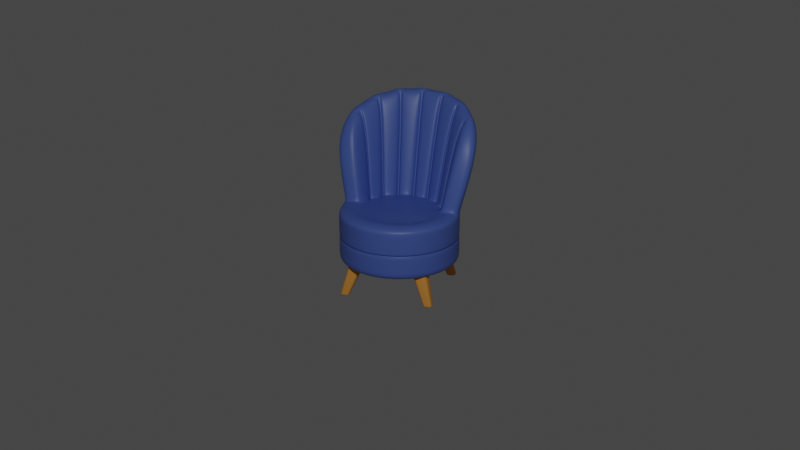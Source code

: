# Source: chair-2.blend  (saved by Blender 2.83.20; exported with 4.5.12 LTS)
import bpy
from mathutils import Matrix  # noqa: F401  (used for matrix-valued properties, if any)

bpy.ops.wm.read_factory_settings(use_empty=True)
scene = bpy.context.scene
scene.name = 'Scene'

# ---- collections
col_collection = bpy.data.collections.new('Collection'); scene.collection.children.link(col_collection)
col_chair = bpy.data.collections.new('Chair'); scene.collection.children.link(col_chair)

# ---- materials (node trees are filled in below, after node groups)
mat_material_001 = bpy.data.materials.new('Material.001')
mat_material_001.use_transparent_shadow = False
mat_material_002 = bpy.data.materials.new('Material.002')
mat_material_002.use_transparent_shadow = False

# ---- node groups
ng_auto_smooth = bpy.data.node_groups.new('Auto Smooth', 'GeometryNodeTree')
_s = ng_auto_smooth.interface.new_socket(name='Geometry', in_out='OUTPUT', socket_type='NodeSocketGeometry')
_s = ng_auto_smooth.interface.new_socket(name='Geometry', in_out='INPUT', socket_type='NodeSocketGeometry')
_s = ng_auto_smooth.interface.new_socket(name='Angle', in_out='INPUT', socket_type='NodeSocketFloat')
_s.subtype = 'ANGLE'
_s.min_value = 0.0
_s.max_value = 3.142
ng_auto_smooth.is_modifier = True
_N = ng_auto_smooth.nodes; _L = ng_auto_smooth.links
n0 = _N.new('NodeGroupOutput'); n0.name = 'Group Output'; n0.location = (480, -100)
n1 = _N.new('NodeGroupInput'); n1.name = 'Group Input'; n1.location = (-420, -300)
n2 = _N.new('NodeGroupInput'); n2.name = 'Group Input.001'; n2.location = (-60, -100)
n3 = _N.new('GeometryNodeSetShadeSmooth'); n3.name = 'Set Shade Smooth'; n3.location = (120, -100)
n3.domain = 'EDGE'
n4 = _N.new('GeometryNodeSetShadeSmooth'); n4.name = 'Set Shade Smooth.001'; n4.location = (300, -100)
n5 = _N.new('GeometryNodeInputMeshEdgeAngle'); n5.name = 'Edge Angle'; n5.location = (-420, -220)
n6 = _N.new('GeometryNodeInputEdgeSmooth'); n6.name = 'Is Edge Smooth'; n6.location = (-60, -160)
n7 = _N.new('GeometryNodeInputShadeSmooth'); n7.name = 'Is Face Smooth'; n7.location = (-240, -340)
n8 = _N.new('FunctionNodeBooleanMath'); n8.name = 'Boolean Math'; n8.location = (-60, -220)
n9 = _N.new('FunctionNodeCompare'); n9.name = 'Compare'; n9.location = (-240, -180)
n9.operation = 'LESS_EQUAL'
_L.new(n5.outputs[0], n9.inputs[0])
_L.new(n4.outputs[0], n0.inputs[0])
_L.new(n1.outputs[1], n9.inputs[1])
_L.new(n9.outputs[0], n8.inputs[0])
_L.new(n7.outputs[0], n8.inputs[1])
_L.new(n2.outputs[0], n3.inputs[0])
_L.new(n6.outputs[0], n3.inputs[1])
_L.new(n3.outputs[0], n4.inputs[0])
_L.new(n8.outputs[0], n3.inputs[2])
n0.is_active_output = True

# ---- material node trees
mat_material_001.use_nodes = True; mat_material_001.node_tree.nodes.clear()
_N = mat_material_001.node_tree.nodes; _L = mat_material_001.node_tree.links
n0 = _N.new('ShaderNodeBsdfPrincipled'); n0.name = 'Principled BSDF'; n0.location = (10, 300)
n0.distribution = 'GGX'
n0.subsurface_method = 'BURLEY'
n0.inputs[0].default_value = (0.07762, 0.1376, 0.4869, 1.0)
n0.inputs[2].default_value = 0.46
n0.inputs[3].default_value = 1.45
n0.inputs[27].default_value = (0.0, 0.0, 0.0, 1.0)
n0.inputs[28].default_value = 1.0
n1 = _N.new('ShaderNodeOutputMaterial'); n1.name = 'Material Output'; n1.location = (300, 300)
_L.new(n0.outputs[0], n1.inputs[0])
n1.is_active_output = True
mat_material_002.use_nodes = True; mat_material_002.node_tree.nodes.clear()
_N = mat_material_002.node_tree.nodes; _L = mat_material_002.node_tree.links
n0 = _N.new('ShaderNodeBsdfPrincipled'); n0.name = 'Principled BSDF'; n0.location = (10, 300)
n0.distribution = 'GGX'
n0.subsurface_method = 'BURLEY'
n0.inputs[0].default_value = (0.8, 0.339, 0.06195, 1.0)
n0.inputs[2].default_value = 1.0
n0.inputs[3].default_value = 1.45
n0.inputs[27].default_value = (0.0, 0.0, 0.0, 1.0)
n0.inputs[28].default_value = 1.0
n1 = _N.new('ShaderNodeOutputMaterial'); n1.name = 'Material Output'; n1.location = (300, 300)
_L.new(n0.outputs[0], n1.inputs[0])
n1.is_active_output = True

# ---- world
world_world = bpy.data.worlds.new('World'); scene.world = world_world
world_world.use_nodes = True; world_world.node_tree.nodes.clear()
_N = world_world.node_tree.nodes; _L = world_world.node_tree.links
n0 = _N.new('ShaderNodeOutputWorld'); n0.name = 'World Output'; n0.location = (300, 300)
n1 = _N.new('ShaderNodeBackground'); n1.name = 'Background'; n1.location = (10, 300)
n1.inputs[0].default_value = (0.05088, 0.05088, 0.05088, 1.0)
_L.new(n1.outputs[0], n0.inputs[0])
n0.is_active_output = True
world_world.color = (0.05088, 0.05088, 0.05088)
world_world.use_sun_shadow = False
world_world.sun_shadow_jitter_overblur = 0.0

# ---- cameras
cam_camera = bpy.data.cameras.new('Camera')
cam_camera.clip_end = 100.0
cam_camera.ortho_scale = 7.314

# ---- lights
light_light = bpy.data.lights.new('Light', 'POINT')
light_light.transmission_factor = 0.0
light_light.energy = 1000.0
light_light.shadow_soft_size = 0.1
light_light.shadow_maximum_resolution = 0.006
light_light.use_absolute_resolution = True

# ---- meshes
me_cylinder = bpy.data.meshes.new('Cylinder')
me_cylinder.from_pydata([(-8.574e-08, 0.5297, 0.4661), (-6.026e-08, 0.6695, 1.321), (0.2027, 0.4894, 0.4661), (0.3746, 0.3746, 0.4661), (0.4894, 0.2027, 0.4661), (0.5297, -4.728e-08, 0.4661), (0.4894, -0.2027, 0.4661), (0.3746, -0.3746, 0.4661), (0.2027, -0.4894, 0.4661), (7.598e-08, -0.5297, 0.4661), (9.576e-08, -0.6695, 1.321), (-0.2027, -0.4894, 0.4661), (-0.2562, -0.6185, 1.321), (-0.3746, -0.3746, 0.4661), (-0.4734, -0.4734, 1.294), (-0.4894, -0.2027, 0.4661), (-0.6185, -0.2562, 1.294), (-0.5297, -2.023e-08, 0.4661), (-0.6695, -1.067e-08, 1.321), (-0.4894, 0.2027, 0.4661), (-0.6185, 0.2562, 1.321), (-0.3746, 0.3746, 0.4661), (-0.4734, 0.4734, 1.321), (-0.2027, 0.4894, 0.4661), (-0.2562, 0.6185, 1.321), (-1.91e-08, -2.864e-08, 1.321), (-3.342e-08, -1.432e-08, 0.4661), (0.0, 1.0, 0.4661), (0.3827, 0.9239, 0.4661), (0.7071, 0.7071, 0.4661), (0.9239, 0.3827, 0.4661), (1.0, -4.371e-08, 0.4661), (0.9239, -0.3827, 0.4661), (0.7071, -0.7071, 0.4661), (0.3827, -0.9239, 0.4661), (1.51e-07, -1.0, 0.4661), (-0.3827, -0.9239, 0.4661), (-0.7071, -0.7071, 0.4661), (-0.9239, -0.3827, 0.4661), (-1.0, 1.192e-08, 0.4661), (-0.9239, 0.3827, 0.4661), (-0.7071, 0.7071, 0.4661), (-0.3827, 0.9239, 0.4661), (0.3827, 0.9239, 1.321), (0.0, 1.0, 1.321), (0.7071, 0.7071, 1.321), (0.9239, 0.3827, 1.321), (1.0, -4.371e-08, 1.321), (0.9239, -0.3827, 1.321), (0.7071, -0.7071, 1.321), (0.3827, -0.9239, 1.321), (1.51e-07, -1.0, 1.321), (-0.3827, -0.9239, 1.321), (-0.7071, -0.7071, 1.321), (-0.9239, -0.3827, 1.321), (-1.0, 1.192e-08, 1.321), (-0.9239, 0.3827, 1.321), (-0.7071, 0.7071, 1.321), (-0.3827, 0.9239, 1.321), (0.0, 1.0, 0.911), (0.0, 1.0, 0.8763), (0.3827, 0.9239, 0.8763), (0.3827, 0.9239, 0.911), (0.7071, 0.7071, 0.8763), (0.7071, 0.7071, 0.911), (0.9239, 0.3827, 0.8763), (0.9239, 0.3827, 0.911), (1.0, -4.371e-08, 0.8763), (1.0, -4.371e-08, 0.911), (0.9239, -0.3827, 0.8763), (0.9239, -0.3827, 0.911), (0.7071, -0.7071, 0.8763), (0.7071, -0.7071, 0.911), (0.3827, -0.9239, 0.8763), (0.3827, -0.9239, 0.911), (1.51e-07, -1.0, 0.8763), (1.51e-07, -1.0, 0.911), (-0.3827, -0.9239, 0.8763), (-0.3827, -0.9239, 0.911), (-0.7071, -0.7071, 0.8763), (-0.7071, -0.7071, 0.911), (-0.9239, -0.3827, 0.8763), (-0.9239, -0.3827, 0.911), (-1.0, 1.192e-08, 0.8763), (-1.0, 1.192e-08, 0.911), (-0.9239, 0.3827, 0.8763), (-0.9239, 0.3827, 0.911), (-0.7071, 0.7071, 0.8763), (-0.7071, 0.7071, 0.911), (-0.3827, 0.9239, 0.8763), (-0.3827, 0.9239, 0.911), (-0.3789, 0.9147, 0.8763), (-0.3789, 0.9147, 0.911), (-1.816e-09, 0.9901, 0.911), (-1.816e-09, 0.9901, 0.8763), (-0.7001, 0.7001, 0.8763), (-0.7001, 0.7001, 0.911), (-0.9147, 0.3789, 0.8763), (-0.9147, 0.3789, 0.911), (-0.9901, 1.135e-08, 0.8763), (-0.9901, 1.135e-08, 0.911), (-0.9147, -0.3789, 0.8763), (-0.9147, -0.3789, 0.911), (-0.7001, -0.7001, 0.8763), (-0.7001, -0.7001, 0.911), (-0.3789, -0.9147, 0.8763), (-0.3789, -0.9147, 0.911), (1.496e-07, -0.9901, 0.8763), (1.496e-07, -0.9901, 0.911), (0.3789, -0.9147, 0.8763), (0.3789, -0.9147, 0.911), (0.7001, -0.7001, 0.8763), (0.7001, -0.7001, 0.911), (0.9147, -0.3789, 0.8763), (0.9147, -0.3789, 0.911), (0.9901, -4.381e-08, 0.8763), (0.9901, -4.381e-08, 0.911), (0.9147, 0.3789, 0.8763), (0.9147, 0.3789, 0.911), (0.7001, 0.7001, 0.8763), (0.7001, 0.7001, 0.911), (0.3789, 0.9147, 0.8763), (0.3789, 0.9147, 0.911), (-0.3713, 0.8965, 0.8763), (-0.3713, 0.8965, 0.911), (-5.258e-09, 0.9703, 0.911), (-5.258e-09, 0.9703, 0.8763), (-0.6861, 0.6861, 0.8763), (-0.6861, 0.6861, 0.911), (-0.8965, 0.3713, 0.8763), (-0.8965, 0.3713, 0.911), (-0.9703, 9.822e-09, 0.8763), (-0.9703, 9.822e-09, 0.911), (-0.8965, -0.3713, 0.8763), (-0.8965, -0.3713, 0.911), (-0.6861, -0.6861, 0.8763), (-0.6861, -0.6861, 0.911), (-0.3713, -0.8965, 0.8763), (-0.3713, -0.8965, 0.911), (1.463e-07, -0.9703, 0.8763), (1.463e-07, -0.9703, 0.911), (0.3713, -0.8965, 0.8763), (0.3713, -0.8965, 0.911), (0.6861, -0.6861, 0.8763), (0.6861, -0.6861, 0.911), (0.8965, -0.3713, 0.8763), (0.8965, -0.3713, 0.911), (0.9703, -4.381e-08, 0.8763), (0.9703, -4.381e-08, 0.911), (0.8965, 0.3713, 0.8763), (0.8965, 0.3713, 0.911), (0.6861, 0.6861, 0.8763), (0.6861, 0.6861, 0.911), (0.3713, 0.8965, 0.8763), (0.3713, 0.8965, 0.911), (0.705, 1.198, 2.743), (0.209, 1.296, 2.408), (1.126, 0.9166, 2.901), (1.407, 0.4961, 2.951), (1.505, -3.748e-08, 2.953), (1.407, -0.4961, 2.951), (1.126, -0.9166, 2.901), (0.705, -1.198, 2.743), (0.209, -1.296, 2.408), (0.209, 0.8678, 2.408), (0.209, -0.8678, 2.408), (-3.91e-08, 0.7855, 1.366), (1.152e-07, -0.7855, 1.366), (-0.3006, -0.7257, 1.366), (-0.5554, -0.5554, 1.366), (-0.7257, -0.3006, 1.366), (-0.7855, -2.739e-09, 1.366), (-0.7257, 0.3006, 1.366), (-0.5554, 0.5554, 1.366), (-0.3006, 0.7257, 1.366), (0.209, 1.018, 2.48), (0.209, -1.018, 2.48), (0.2727, 0.6075, 1.321), (0.2375, 0.6223, 1.321), (0.2474, 0.5973, 1.321), (0.4855, 0.4554, 1.321), (0.4556, 0.4853, 1.321), (0.4571, 0.4571, 1.321), (0.623, 0.2339, 1.321), (0.606, 0.275, 1.321), (0.5973, 0.2474, 1.321), (0.665, -0.02274, 1.321), (0.665, 0.02274, 1.321), (0.6465, -4.562e-08, 1.321), (0.606, -0.275, 1.321), (0.623, -0.2339, 1.321), (0.5973, -0.2474, 1.321), (0.4556, -0.4853, 1.321), (0.4855, -0.4554, 1.321), (0.4571, -0.4571, 1.321), (0.2375, -0.6223, 1.321), (0.2727, -0.6075, 1.321), (0.2474, -0.5973, 1.321), (0.5582, 0.7904, 2.66), (0.5199, 0.806, 2.635), (0.8348, 0.5954, 2.822), (0.8037, 0.6263, 2.805), (1.015, 0.3099, 2.914), (0.9978, 0.3514, 2.905), (1.072, -0.02286, 2.947), (1.072, 0.02286, 2.947), (0.9978, -0.3514, 2.905), (1.015, -0.3099, 2.914), (0.8037, -0.6263, 2.805), (0.8348, -0.5954, 2.822), (0.5199, -0.806, 2.635), (0.5582, -0.7904, 2.66), (0.5773, 0.945, 2.74), (0.6165, 0.9288, 2.764), (0.6074, 0.9619, 2.754), (0.9094, 0.7331, 2.909), (0.9416, 0.7011, 2.923), (0.9451, 0.7361, 2.917), (1.137, 0.4094, 2.994), (1.154, 0.367, 3.0), (1.169, 0.3979, 2.995), (1.223, 0.02285, 3.022), (1.223, -0.02285, 3.022), (1.247, -3.944e-08, 3.019), (1.154, -0.367, 3.0), (1.137, -0.4094, 2.994), (1.169, -0.3979, 2.995), (0.9416, -0.7011, 2.923), (0.9094, -0.7331, 2.909), (0.9451, -0.7361, 2.917), (0.6165, -0.9288, 2.764), (0.5773, -0.945, 2.74), (0.6074, -0.9619, 2.754), (0.3363, 0.6075, 1.262), (0.3011, 0.6223, 1.262), (0.5491, 0.4554, 1.262), (0.5192, 0.4853, 1.262), (0.6866, 0.2339, 1.262), (0.6696, 0.275, 1.262), (0.7286, -0.02274, 1.262), (0.7286, 0.02274, 1.262), (0.6696, -0.275, 1.262), (0.6866, -0.2339, 1.262), (0.5192, -0.4853, 1.262), (0.5491, -0.4554, 1.262), (0.3011, -0.6223, 1.262), (0.3363, -0.6075, 1.262), (0.8673, -0.6263, 2.746), (0.8984, -0.5954, 2.763), (0.5835, -0.806, 2.575), (0.6218, -0.7904, 2.601), (0.6218, 0.7904, 2.601), (0.5835, 0.806, 2.575), (0.8984, 0.5954, 2.763), (0.8673, 0.6263, 2.746), (1.079, 0.3099, 2.855), (1.061, 0.3514, 2.846), (1.136, -0.02286, 2.888), (1.136, 0.02286, 2.888), (1.061, -0.3514, 2.846), (1.079, -0.3099, 2.855), (1.01, -4.359e-08, 1.354), (0.9336, 0.385, 1.354), (0.004211, -0.6735, 1.343), (0.3892, -0.9294, 1.35), (0.7155, -0.7113, 1.353), (0.00421, 0.6735, 1.343), (0.004211, -1.006, 1.343), (0.004211, 1.006, 1.343), (0.3892, 0.9294, 1.35), (0.9336, -0.385, 1.354), (0.7155, 0.7113, 1.353), (0.004211, -0.7902, 1.388), (0.00421, 0.7902, 1.388), (0.4925, -0.4582, 1.351), (0.4626, -0.4881, 1.351), (0.2432, -0.626, 1.348), (0.2785, -0.6112, 1.348), (0.2785, 0.6112, 1.348), (0.2432, 0.626, 1.348), (0.4925, 0.4582, 1.351), (0.4626, 0.4881, 1.351), (0.6309, 0.2355, 1.353), (0.6139, 0.2766, 1.353), (0.6732, -0.02275, 1.354), (0.6732, 0.02275, 1.354), (0.6139, -0.2766, 1.353), (0.6309, -0.2355, 1.353), (0.5561, -0.4582, 1.292), (0.5263, -0.4881, 1.292), (0.3068, -0.626, 1.288), (0.3421, -0.6112, 1.289), (0.3421, 0.6112, 1.289), (0.3068, 0.626, 1.288), (0.5561, 0.4582, 1.292), (0.5263, 0.4881, 1.292), (0.6945, 0.2355, 1.294), (0.6775, 0.2766, 1.294), (0.7368, -0.02275, 1.294), (0.7368, 0.02275, 1.294), (0.6775, -0.2766, 1.294), (0.6945, -0.2355, 1.294), (0.0, 1.0, 0.6241), (0.3827, 0.9239, 0.6241), (-0.3827, 0.9239, 0.6241), (0.7071, 0.7071, 0.6241), (0.9239, 0.3827, 0.6241), (1.0, -4.371e-08, 0.6241), (0.9239, -0.3827, 0.6241), (0.7071, -0.7071, 0.6241), (0.3827, -0.9239, 0.6241), (1.51e-07, -1.0, 0.6241), (-0.3827, -0.9239, 0.6241), (-0.7071, -0.7071, 0.6241), (-0.9239, -0.3827, 0.6241), (-1.0, 1.192e-08, 0.6241), (-0.9239, 0.3827, 0.6241), (-0.7071, 0.7071, 0.6241), (-0.3827, 0.9239, 1.231), (0.0, 1.0, 1.231), (0.3827, 0.9239, 1.231), (0.7071, 0.7071, 1.231), (0.9239, 0.3827, 1.231), (1.0, -4.371e-08, 1.231), (0.9239, -0.3827, 1.231), (0.7071, -0.7071, 1.231), (0.3827, -0.9239, 1.231), (1.51e-07, -1.0, 1.231), (-0.3827, -0.9239, 1.231), (-0.7071, -0.7071, 1.231), (-0.9239, -0.3827, 1.231), (-1.0, 1.192e-08, 1.231), (-0.9239, 0.3827, 1.231), (-0.7071, 0.7071, 1.231)], [], [(304, 89, 60, 302), (305, 63, 65, 306), (306, 65, 67, 307), (307, 67, 69, 308), (308, 69, 71, 309), (309, 71, 73, 310), (310, 73, 75, 311), (311, 75, 77, 312), (312, 77, 79, 313), (313, 79, 81, 314), (314, 81, 83, 315), (315, 83, 85, 316), (316, 85, 87, 317), (317, 87, 89, 304), (0, 2, 26), (302, 60, 61, 303), (278, 281, 201, 198), (1, 24, 25), (24, 22, 25), (22, 20, 25), (20, 18, 25), (18, 16, 25), (16, 14, 25), (14, 12, 25), (12, 10, 25), (276, 263, 165, 210), (275, 277, 211, 208), (286, 274, 209, 206), (284, 287, 207, 204), (282, 285, 205, 202), (280, 283, 203, 200), (179, 178, 1, 25), (2, 3, 26), (3, 4, 26), (4, 5, 26), (5, 6, 26), (6, 7, 26), (7, 8, 26), (8, 9, 26), (9, 11, 26), (11, 13, 26), (13, 15, 26), (15, 17, 26), (17, 19, 26), (19, 21, 26), (21, 23, 26), (23, 0, 26), (2, 0, 27, 28), (3, 2, 28, 29), (4, 3, 29, 30), (5, 4, 30, 31), (6, 5, 31, 32), (7, 6, 32, 33), (8, 7, 33, 34), (9, 8, 34, 35), (11, 9, 35, 36), (13, 11, 36, 37), (15, 13, 37, 38), (17, 15, 38, 39), (19, 17, 39, 40), (21, 19, 40, 41), (23, 21, 41, 42), (0, 23, 42, 27), (273, 266, 164, 175), (266, 279, 199, 164), (267, 264, 162, 163), (185, 184, 180, 182, 25), (261, 262, 158, 159), (164, 199, 212, 175), (10, 195, 197, 25), (264, 265, 161, 162), (167, 168, 52, 51), (168, 169, 53, 52), (169, 170, 54, 53), (170, 171, 55, 54), (171, 172, 56, 55), (172, 173, 57, 56), (173, 174, 58, 57), (174, 166, 44, 58), (303, 61, 63, 305), (333, 57, 58, 318), (332, 56, 57, 333), (331, 55, 56, 332), (330, 54, 55, 331), (329, 53, 54, 330), (328, 52, 53, 329), (327, 51, 52, 328), (326, 50, 51, 327), (325, 49, 50, 326), (324, 48, 49, 325), (323, 47, 48, 324), (322, 46, 47, 323), (321, 45, 46, 322), (320, 43, 45, 321), (319, 44, 43, 320), (68, 70, 114, 116), (86, 88, 96, 98), (79, 77, 105, 103), (61, 60, 94, 121), (78, 80, 104, 106), (71, 69, 113, 111), (89, 87, 95, 91), (59, 62, 122, 93), (70, 72, 112, 114), (88, 90, 92, 96), (63, 61, 121, 119), (81, 79, 103, 101), (62, 64, 120, 122), (80, 82, 102, 104), (73, 71, 111, 109), (60, 89, 91, 94), (318, 58, 44, 319), (116, 114, 146, 148), (98, 96, 128, 130), (103, 105, 137, 135), (121, 94, 126, 153), (106, 104, 136, 138), (111, 113, 145, 143), (91, 95, 127, 123), (93, 122, 154, 125), (114, 112, 144, 146), (96, 92, 124, 128), (119, 121, 153, 151), (101, 103, 135, 133), (122, 120, 152, 154), (104, 102, 134, 136), (109, 111, 143, 141), (94, 91, 123, 126), (87, 85, 97, 95), (69, 67, 115, 113), (76, 78, 106, 108), (77, 75, 107, 105), (84, 86, 98, 100), (66, 68, 116, 118), (85, 83, 99, 97), (67, 65, 117, 115), (74, 76, 108, 110), (75, 73, 109, 107), (82, 84, 100, 102), (64, 66, 118, 120), (90, 59, 93, 92), (83, 81, 101, 99), (65, 63, 119, 117), (72, 74, 110, 112), (124, 125, 126, 123), (128, 124, 123, 127), (130, 128, 127, 129), (132, 130, 129, 131), (134, 132, 131, 133), (136, 134, 133, 135), (138, 136, 135, 137), (140, 138, 137, 139), (142, 140, 139, 141), (144, 142, 141, 143), (146, 144, 143, 145), (148, 146, 145, 147), (150, 148, 147, 149), (152, 150, 149, 151), (154, 152, 151, 153), (125, 154, 153, 126), (95, 97, 129, 127), (113, 115, 147, 145), (108, 106, 138, 140), (105, 107, 139, 137), (100, 98, 130, 132), (118, 116, 148, 150), (97, 99, 131, 129), (115, 117, 149, 147), (110, 108, 140, 142), (107, 109, 141, 139), (102, 100, 132, 134), (120, 118, 150, 152), (92, 93, 125, 124), (99, 101, 133, 131), (117, 119, 151, 149), (112, 110, 142, 144), (217, 216, 218, 220, 158, 157), (175, 212, 214, 155, 156), (220, 219, 221, 223, 159, 158), (223, 222, 224, 226, 160, 159), (226, 225, 227, 229, 161, 160), (229, 228, 230, 232, 162, 161), (232, 231, 176, 163, 162), (269, 268, 156, 155), (272, 267, 163, 176), (270, 261, 159, 160), (188, 187, 183, 185, 25), (191, 190, 186, 188, 25), (271, 269, 155, 157), (265, 270, 160, 161), (194, 193, 189, 191, 25), (197, 196, 192, 194, 25), (262, 271, 157, 158), (263, 272, 176, 165), (214, 213, 215, 217, 157, 155), (210, 165, 176, 231), (208, 211, 230, 228), (206, 209, 227, 225), (204, 207, 224, 222), (202, 205, 221, 219), (200, 203, 218, 216), (198, 201, 215, 213), (24, 1, 166, 174), (22, 24, 174, 173), (20, 22, 173, 172), (18, 20, 172, 171), (16, 18, 171, 170), (14, 16, 170, 169), (12, 14, 169, 168), (10, 12, 168, 167), (268, 273, 175, 156), (177, 178, 179), (180, 181, 182), (183, 184, 185), (186, 187, 188), (189, 190, 191), (192, 193, 194), (195, 196, 197), (212, 213, 214), (215, 216, 217), (218, 219, 220), (221, 222, 223), (224, 225, 226), (227, 228, 229), (230, 231, 232), (221, 205, 258), (274, 193, 244, 288), (193, 192, 243, 244), (283, 184, 238, 297), (204, 222, 257), (178, 177, 233, 234), (218, 203, 256), (282, 202, 255, 296), (202, 219, 255), (190, 189, 241, 242), (281, 181, 236, 295), (215, 201, 254), (182, 181, 177, 179, 25), (288, 244, 243, 289), (290, 249, 250, 291), (292, 251, 252, 293), (294, 253, 254, 295), (296, 255, 256, 297), (298, 257, 258, 299), (300, 259, 260, 301), (251, 213, 212, 252), (253, 216, 215, 254), (255, 219, 218, 256), (257, 222, 221, 258), (259, 225, 224, 260), (247, 228, 227, 248), (249, 231, 230, 250), (284, 204, 257, 298), (275, 208, 247, 289), (206, 225, 259), (181, 180, 235, 236), (276, 210, 249, 290), (224, 207, 260), (285, 187, 240, 299), (196, 195, 245, 246), (208, 228, 247), (286, 206, 259, 300), (277, 196, 246, 291), (227, 209, 248), (184, 183, 237, 238), (278, 198, 251, 292), (210, 231, 249), (287, 190, 242, 301), (230, 211, 250), (198, 213, 251), (279, 178, 234, 293), (187, 186, 239, 240), (212, 199, 252), (280, 200, 253, 294), (200, 216, 253), (180, 280, 294, 235), (199, 279, 293, 252), (207, 287, 301, 260), (177, 278, 292, 233), (211, 277, 291, 250), (189, 286, 300, 241), (205, 285, 299, 258), (195, 276, 290, 245), (192, 275, 289, 243), (186, 284, 298, 239), (241, 300, 301, 242), (239, 298, 299, 240), (237, 296, 297, 238), (235, 294, 295, 236), (233, 292, 293, 234), (245, 290, 291, 246), (248, 288, 289, 247), (201, 281, 295, 254), (183, 282, 296, 237), (203, 283, 297, 256), (209, 274, 288, 248), (44, 166, 273, 268), (10, 167, 272, 263), (46, 45, 271, 262), (49, 48, 270, 265), (45, 43, 269, 271), (48, 47, 261, 270), (167, 51, 267, 272), (43, 44, 268, 269), (50, 49, 265, 264), (47, 46, 262, 261), (51, 50, 264, 267), (1, 178, 279, 266), (166, 1, 266, 273), (180, 184, 283, 280), (183, 187, 285, 282), (186, 190, 287, 284), (189, 193, 274, 286), (192, 196, 277, 275), (195, 10, 263, 276), (177, 181, 281, 278), (28, 303, 305, 29), (27, 302, 303, 28), (41, 317, 304, 42), (40, 316, 317, 41), (39, 315, 316, 40), (38, 314, 315, 39), (37, 313, 314, 38), (36, 312, 313, 37), (35, 311, 312, 36), (34, 310, 311, 35), (33, 309, 310, 34), (32, 308, 309, 33), (31, 307, 308, 32), (30, 306, 307, 31), (29, 305, 306, 30), (42, 304, 302, 27), (90, 318, 319, 59), (59, 319, 320, 62), (62, 320, 321, 64), (64, 321, 322, 66), (66, 322, 323, 68), (68, 323, 324, 70), (70, 324, 325, 72), (72, 325, 326, 74), (74, 326, 327, 76), (76, 327, 328, 78), (78, 328, 329, 80), (80, 329, 330, 82), (82, 330, 331, 84), (84, 331, 332, 86), (86, 332, 333, 88), (88, 333, 318, 90)])
me_cylinder.polygons.foreach_set('use_smooth', [True] * 348)
_uv = me_cylinder.uv_layers.new(name='UVMap')
_uv.uv.foreach_set('vector', [0.0625, 0.5907, 0.0625, 0.7354, 0.0, 0.7354, 0.0, 0.5907, 0.875, 0.5907, 0.875, 0.7354, 0.8125, 0.7354, 0.8125, 0.5907, 0.8125, 0.5907, 0.8125, 0.7354, 0.75, 0.7354, 0.75, 0.5907, 0.75, 0.5907, 0.75, 0.7354, 0.6875, 0.7354, 0.6875, 0.5907, 0.6875, 0.5907, 0.6875, 0.7354, 0.625, 0.7354, 0.625, 0.5907, 0.625, 0.5907, 0.625, 0.7354, 0.5625, 0.7354, 0.5625, 0.5907, 0.5625, 0.5907, 0.5625, 0.7354, 0.5, 0.7354, 0.5, 0.5907, 0.5, 0.5907, 0.5, 0.7354, 0.4375, 0.7354, 0.4375, 0.5907, 0.4375, 0.5907, 0.4375, 0.7354, 0.375, 0.7354, 0.375, 0.5907, 0.375, 0.5907, 0.375, 0.7354, 0.3125, 0.7354, 0.3125, 0.5907, 0.3125, 0.5907, 0.3125, 0.7354, 0.25, 0.7354, 0.25, 0.5907, 0.25, 0.5907, 0.25, 0.7354, 0.1875, 0.7354, 0.1875, 0.5907, 0.1875, 0.5907, 0.1875, 0.7354, 0.125, 0.7354, 0.125, 0.5907, 0.125, 0.5907, 0.125, 0.7354, 0.0625, 0.7354, 0.0625, 0.5907, 0.75, 0.3771, 0.7987, 0.3675, 0.75, 0.25, 1.0, 0.5907, 1.0, 0.7354, 0.9375, 0.7354, 0.9375, 0.5907, 0.3154, 0.3958, 0.3594, 0.3665, 0.3601, 0.366, 0.3147, 0.3963, 0.25, 0.4107, 0.1885, 0.3984, 0.25, 0.25, 0.1885, 0.3984, 0.1364, 0.3636, 0.25, 0.25, 0.1364, 0.3636, 0.1016, 0.3115, 0.25, 0.25, 0.1016, 0.3115, 0.08932, 0.25, 0.25, 0.25, 0.08932, 0.25, 0.1016, 0.1885, 0.25, 0.25, 0.1016, 0.1885, 0.1364, 0.1364, 0.25, 0.25, 0.1364, 0.1364, 0.1885, 0.1016, 0.25, 0.25, 0.1885, 0.1016, 0.25, 0.08932, 0.25, 0.25, 0.307, 0.1007, 0.25, 0.08932, 0.25, 0.08932, 0.3076, 0.1008, 0.3594, 0.1335, 0.3154, 0.1042, 0.3147, 0.1037, 0.3601, 0.134, 0.3954, 0.184, 0.3665, 0.1407, 0.3659, 0.1398, 0.3961, 0.1849, 0.4096, 0.2446, 0.3995, 0.1938, 0.3993, 0.1926, 0.4098, 0.2458, 0.3995, 0.3062, 0.4096, 0.2554, 0.4098, 0.2542, 0.3993, 0.3074, 0.3665, 0.3593, 0.3954, 0.316, 0.3961, 0.3151, 0.3659, 0.3602, 0.3094, 0.3933, 0.307, 0.3993, 0.25, 0.4107, 0.25, 0.25, 0.7987, 0.3675, 0.8399, 0.3399, 0.75, 0.25, 0.8399, 0.3399, 0.8675, 0.2987, 0.75, 0.25, 0.8675, 0.2987, 0.8771, 0.25, 0.75, 0.25, 0.8771, 0.25, 0.8675, 0.2013, 0.75, 0.25, 0.8675, 0.2013, 0.8399, 0.1601, 0.75, 0.25, 0.8399, 0.1601, 0.7987, 0.1325, 0.75, 0.25, 0.7987, 0.1325, 0.75, 0.1229, 0.75, 0.25, 0.75, 0.1229, 0.7013, 0.1325, 0.75, 0.25, 0.7013, 0.1325, 0.6601, 0.1601, 0.75, 0.25, 0.6601, 0.1601, 0.6325, 0.2013, 0.75, 0.25, 0.6325, 0.2013, 0.6229, 0.25, 0.75, 0.25, 0.6229, 0.25, 0.6325, 0.2987, 0.75, 0.25, 0.6325, 0.2987, 0.6601, 0.3399, 0.75, 0.25, 0.6601, 0.3399, 0.7013, 0.3675, 0.75, 0.25, 0.7013, 0.3675, 0.75, 0.3771, 0.75, 0.25, 0.7987, 0.3675, 0.75, 0.3771, 0.75, 0.49, 0.8418, 0.4717, 0.8399, 0.3399, 0.7987, 0.3675, 0.8418, 0.4717, 0.9197, 0.4197, 0.8675, 0.2987, 0.8399, 0.3399, 0.9197, 0.4197, 0.9717, 0.3418, 0.8771, 0.25, 0.8675, 0.2987, 0.9717, 0.3418, 0.99, 0.25, 0.8675, 0.2013, 0.8771, 0.25, 0.99, 0.25, 0.9717, 0.1582, 0.8399, 0.1601, 0.8675, 0.2013, 0.9717, 0.1582, 0.9197, 0.08029, 0.7987, 0.1325, 0.8399, 0.1601, 0.9197, 0.08029, 0.8418, 0.02827, 0.75, 0.1229, 0.7987, 0.1325, 0.8418, 0.02827, 0.75, 0.01, 0.7013, 0.1325, 0.75, 0.1229, 0.75, 0.01, 0.6582, 0.02827, 0.6601, 0.1601, 0.7013, 0.1325, 0.6582, 0.02827, 0.5803, 0.08029, 0.6325, 0.2013, 0.6601, 0.1601, 0.5803, 0.08029, 0.5283, 0.1582, 0.6229, 0.25, 0.6325, 0.2013, 0.5283, 0.1582, 0.51, 0.25, 0.6325, 0.2987, 0.6229, 0.25, 0.51, 0.25, 0.5283, 0.3418, 0.6601, 0.3399, 0.6325, 0.2987, 0.5283, 0.3418, 0.5803, 0.4197, 0.7013, 0.3675, 0.6601, 0.3399, 0.5803, 0.4197, 0.6582, 0.4717, 0.75, 0.3771, 0.7013, 0.3675, 0.6582, 0.4717, 0.75, 0.49, 0.25, 0.4385, 0.25, 0.4107, 0.25, 0.4107, 0.25, 0.4385, 0.25, 0.4107, 0.307, 0.3993, 0.3076, 0.3992, 0.25, 0.4107, 0.5, 1.0, 0.5625, 1.0, 0.5625, 1.0, 0.5, 1.0, 0.3933, 0.3094, 0.3954, 0.316, 0.3665, 0.3593, 0.3597, 0.3597, 0.25, 0.25, 0.75, 1.0, 0.8125, 1.0, 0.8125, 1.0, 0.75, 1.0, 0.25, 0.4107, 0.3076, 0.3992, 0.3182, 0.425, 0.25, 0.4385, 0.25, 0.08932, 0.307, 0.1007, 0.3094, 0.1067, 0.25, 0.25, 0.5625, 1.0, 0.625, 1.0, 0.625, 1.0, 0.5625, 1.0, 0.25, 0.06148, 0.1779, 0.07583, 0.1582, 0.02827, 0.25, 0.01, 0.1779, 0.07583, 0.1167, 0.1167, 0.08029, 0.08029, 0.1582, 0.02827, 0.1167, 0.1167, 0.07583, 0.1779, 0.02827, 0.1582, 0.08029, 0.08029, 0.07583, 0.1779, 0.06148, 0.25, 0.01, 0.25, 0.02827, 0.1582, 0.06148, 0.25, 0.07583, 0.3221, 0.02827, 0.3418, 0.01, 0.25, 0.07583, 0.3221, 0.1167, 0.3833, 0.08029, 0.4197, 0.02827, 0.3418, 0.1167, 0.3833, 0.1779, 0.4242, 0.1582, 0.4717, 0.08029, 0.4197, 0.1779, 0.4242, 0.25, 0.4385, 0.25, 0.49, 0.1582, 0.4717, 0.9375, 0.5907, 0.9375, 0.7354, 0.875, 0.7354, 0.875, 0.5907, 0.125, 0.9484, 0.125, 1.0, 0.0625, 1.0, 0.0625, 0.9484, 0.1875, 0.9484, 0.1875, 1.0, 0.125, 1.0, 0.125, 0.9484, 0.25, 0.9484, 0.25, 1.0, 0.1875, 1.0, 0.1875, 0.9484, 0.3125, 0.9484, 0.3125, 1.0, 0.25, 1.0, 0.25, 0.9484, 0.375, 0.9484, 0.375, 1.0, 0.3125, 1.0, 0.3125, 0.9484, 0.4375, 0.9484, 0.4375, 1.0, 0.375, 1.0, 0.375, 0.9484, 0.5, 0.9484, 0.5, 1.0, 0.4375, 1.0, 0.4375, 0.9484, 0.5625, 0.9484, 0.5625, 1.0, 0.5, 1.0, 0.5, 0.9484, 0.625, 0.9484, 0.625, 1.0, 0.5625, 1.0, 0.5625, 0.9484, 0.6875, 0.9484, 0.6875, 1.0, 0.625, 1.0, 0.625, 0.9484, 0.75, 0.9484, 0.75, 1.0, 0.6875, 1.0, 0.6875, 0.9484, 0.8125, 0.9484, 0.8125, 1.0, 0.75, 1.0, 0.75, 0.9484, 0.875, 0.9484, 0.875, 1.0, 0.8125, 1.0, 0.8125, 0.9484, 0.9375, 0.9484, 0.9375, 1.0, 0.875, 1.0, 0.875, 0.9484, 1.0, 0.9484, 1.0, 1.0, 0.9375, 1.0, 0.9375, 0.9484, 0.75, 0.7646, 0.6875, 0.7646, 0.6875, 0.7646, 0.75, 0.7646, 0.1875, 0.7646, 0.125, 0.7646, 0.125, 0.7646, 0.1875, 0.7646, 0.375, 0.7354, 0.4375, 0.7354, 0.4375, 0.7354, 0.375, 0.7354, 0.9375, 0.7354, 1.0, 0.7354, 1.0, 0.7354, 0.9375, 0.7354, 0.4375, 0.7646, 0.375, 0.7646, 0.375, 0.7646, 0.4375, 0.7646, 0.625, 0.7354, 0.6875, 0.7354, 0.6875, 0.7354, 0.625, 0.7354, 0.0625, 0.7354, 0.125, 0.7354, 0.125, 0.7354, 0.0625, 0.7354, 1.0, 0.7646, 0.9375, 0.7646, 0.9375, 0.7646, 1.0, 0.7646, 0.6875, 0.7646, 0.625, 0.7646, 0.625, 0.7646, 0.6875, 0.7646, 0.125, 0.7646, 0.0625, 0.7646, 0.0625, 0.7646, 0.125, 0.7646, 0.875, 0.7354, 0.9375, 0.7354, 0.9375, 0.7354, 0.875, 0.7354, 0.3125, 0.7354, 0.375, 0.7354, 0.375, 0.7354, 0.3125, 0.7354, 0.9375, 0.7646, 0.875, 0.7646, 0.875, 0.7646, 0.9375, 0.7646, 0.375, 0.7646, 0.3125, 0.7646, 0.3125, 0.7646, 0.375, 0.7646, 0.5625, 0.7354, 0.625, 0.7354, 0.625, 0.7354, 0.5625, 0.7354, 0.0, 0.7354, 0.0625, 0.7354, 0.0625, 0.7354, 0.0, 0.7354, 0.0625, 0.9484, 0.0625, 1.0, 0.0, 1.0, 0.0, 0.9484, 0.75, 0.7646, 0.6875, 0.7646, 0.6875, 0.7646, 0.75, 0.7646, 0.1875, 0.7646, 0.125, 0.7646, 0.125, 0.7646, 0.1875, 0.7646, 0.375, 0.7354, 0.4375, 0.7354, 0.4375, 0.7354, 0.375, 0.7354, 0.9375, 0.7354, 1.0, 0.7354, 1.0, 0.7354, 0.9375, 0.7354, 0.4375, 0.7646, 0.375, 0.7646, 0.375, 0.7646, 0.4375, 0.7646, 0.625, 0.7354, 0.6875, 0.7354, 0.6875, 0.7354, 0.625, 0.7354, 0.0625, 0.7354, 0.125, 0.7354, 0.125, 0.7354, 0.0625, 0.7354, 1.0, 0.7646, 0.9375, 0.7646, 0.9375, 0.7646, 1.0, 0.7646, 0.6875, 0.7646, 0.625, 0.7646, 0.625, 0.7646, 0.6875, 0.7646, 0.125, 0.7646, 0.0625, 0.7646, 0.0625, 0.7646, 0.125, 0.7646, 0.875, 0.7354, 0.9375, 0.7354, 0.9375, 0.7354, 0.875, 0.7354, 0.3125, 0.7354, 0.375, 0.7354, 0.375, 0.7354, 0.3125, 0.7354, 0.9375, 0.7646, 0.875, 0.7646, 0.875, 0.7646, 0.9375, 0.7646, 0.375, 0.7646, 0.3125, 0.7646, 0.3125, 0.7646, 0.375, 0.7646, 0.5625, 0.7354, 0.625, 0.7354, 0.625, 0.7354, 0.5625, 0.7354, 0.0, 0.7354, 0.0625, 0.7354, 0.0625, 0.7354, 0.0, 0.7354, 0.125, 0.7354, 0.1875, 0.7354, 0.1875, 0.7354, 0.125, 0.7354, 0.6875, 0.7354, 0.75, 0.7354, 0.75, 0.7354, 0.6875, 0.7354, 0.5, 0.7646, 0.4375, 0.7646, 0.4375, 0.7646, 0.5, 0.7646, 0.4375, 0.7354, 0.5, 0.7354, 0.5, 0.7354, 0.4375, 0.7354, 0.25, 0.7646, 0.1875, 0.7646, 0.1875, 0.7646, 0.25, 0.7646, 0.8125, 0.7646, 0.75, 0.7646, 0.75, 0.7646, 0.8125, 0.7646, 0.1875, 0.7354, 0.25, 0.7354, 0.25, 0.7354, 0.1875, 0.7354, 0.75, 0.7354, 0.8125, 0.7354, 0.8125, 0.7354, 0.75, 0.7354, 0.5625, 0.7646, 0.5, 0.7646, 0.5, 0.7646, 0.5625, 0.7646, 0.5, 0.7354, 0.5625, 0.7354, 0.5625, 0.7354, 0.5, 0.7354, 0.3125, 0.7646, 0.25, 0.7646, 0.25, 0.7646, 0.3125, 0.7646, 0.875, 0.7646, 0.8125, 0.7646, 0.8125, 0.7646, 0.875, 0.7646, 0.0625, 0.7646, 0.0, 0.7646, 0.0, 0.7646, 0.0625, 0.7646, 0.25, 0.7354, 0.3125, 0.7354, 0.3125, 0.7354, 0.25, 0.7354, 0.8125, 0.7354, 0.875, 0.7354, 0.875, 0.7354, 0.8125, 0.7354, 0.625, 0.7646, 0.5625, 0.7646, 0.5625, 0.7646, 0.625, 0.7646, 0.0625, 0.7646, 0.0, 0.7646, 0.0, 0.7354, 0.0625, 0.7354, 0.125, 0.7646, 0.0625, 0.7646, 0.0625, 0.7354, 0.125, 0.7354, 0.1875, 0.7646, 0.125, 0.7646, 0.125, 0.7354, 0.1875, 0.7354, 0.25, 0.7646, 0.1875, 0.7646, 0.1875, 0.7354, 0.25, 0.7354, 0.3125, 0.7646, 0.25, 0.7646, 0.25, 0.7354, 0.3125, 0.7354, 0.375, 0.7646, 0.3125, 0.7646, 0.3125, 0.7354, 0.375, 0.7354, 0.4375, 0.7646, 0.375, 0.7646, 0.375, 0.7354, 0.4375, 0.7354, 0.5, 0.7646, 0.4375, 0.7646, 0.4375, 0.7354, 0.5, 0.7354, 0.5625, 0.7646, 0.5, 0.7646, 0.5, 0.7354, 0.5625, 0.7354, 0.625, 0.7646, 0.5625, 0.7646, 0.5625, 0.7354, 0.625, 0.7354, 0.6875, 0.7646, 0.625, 0.7646, 0.625, 0.7354, 0.6875, 0.7354, 0.75, 0.7646, 0.6875, 0.7646, 0.6875, 0.7354, 0.75, 0.7354, 0.8125, 0.7646, 0.75, 0.7646, 0.75, 0.7354, 0.8125, 0.7354, 0.875, 0.7646, 0.8125, 0.7646, 0.8125, 0.7354, 0.875, 0.7354, 0.9375, 0.7646, 0.875, 0.7646, 0.875, 0.7354, 0.9375, 0.7354, 1.0, 0.7646, 0.9375, 0.7646, 0.9375, 0.7354, 1.0, 0.7354, 0.125, 0.7354, 0.1875, 0.7354, 0.1875, 0.7354, 0.125, 0.7354, 0.6875, 0.7354, 0.75, 0.7354, 0.75, 0.7354, 0.6875, 0.7354, 0.5, 0.7646, 0.4375, 0.7646, 0.4375, 0.7646, 0.5, 0.7646, 0.4375, 0.7354, 0.5, 0.7354, 0.5, 0.7354, 0.4375, 0.7354, 0.25, 0.7646, 0.1875, 0.7646, 0.1875, 0.7646, 0.25, 0.7646, 0.8125, 0.7646, 0.75, 0.7646, 0.75, 0.7646, 0.8125, 0.7646, 0.1875, 0.7354, 0.25, 0.7354, 0.25, 0.7354, 0.1875, 0.7354, 0.75, 0.7354, 0.8125, 0.7354, 0.8125, 0.7354, 0.75, 0.7354, 0.5625, 0.7646, 0.5, 0.7646, 0.5, 0.7646, 0.5625, 0.7646, 0.5, 0.7354, 0.5625, 0.7354, 0.5625, 0.7354, 0.5, 0.7354, 0.3125, 0.7646, 0.25, 0.7646, 0.25, 0.7646, 0.3125, 0.7646, 0.875, 0.7646, 0.8125, 0.7646, 0.8125, 0.7646, 0.875, 0.7646, 0.0625, 0.7646, 0.0, 0.7646, 0.0, 0.7646, 0.0625, 0.7646, 0.25, 0.7354, 0.3125, 0.7354, 0.3125, 0.7354, 0.25, 0.7354, 0.8125, 0.7354, 0.875, 0.7354, 0.875, 0.7354, 0.8125, 0.7354, 0.625, 0.7646, 0.5625, 0.7646, 0.5625, 0.7646, 0.625, 0.7646, 0.3863, 0.3863, 0.3856, 0.3798, 0.4217, 0.3258, 0.4278, 0.3237, 0.4717, 0.3418, 0.4197, 0.4197, 0.25, 0.4385, 0.3182, 0.425, 0.3238, 0.4281, 0.3418, 0.4717, 0.25, 0.49, 0.4278, 0.3237, 0.425, 0.318, 0.4377, 0.2542, 0.4422, 0.25, 0.49, 0.25, 0.4717, 0.3418, 0.4422, 0.25, 0.4377, 0.2458, 0.425, 0.182, 0.4278, 0.1763, 0.4717, 0.1582, 0.49, 0.25, 0.4278, 0.1763, 0.4217, 0.1742, 0.3856, 0.1202, 0.3863, 0.1137, 0.4197, 0.08029, 0.4717, 0.1582, 0.3863, 0.1137, 0.3797, 0.1143, 0.3255, 0.07804, 0.3238, 0.07191, 0.3418, 0.02827, 0.4197, 0.08029, 0.3238, 0.07191, 0.3182, 0.07504, 0.25, 0.06148, 0.25, 0.01, 0.3418, 0.02827, 0.9375, 1.0, 1.0, 1.0, 1.0, 1.0, 0.9375, 1.0, 0.25, 0.06148, 0.25, 0.01, 0.25, 0.01, 0.25, 0.06148, 0.6875, 1.0, 0.75, 1.0, 0.75, 1.0, 0.6875, 1.0, 0.4052, 0.25, 0.4096, 0.2555, 0.3995, 0.3061, 0.3933, 0.3094, 0.25, 0.25, 0.3933, 0.1906, 0.3995, 0.1939, 0.4096, 0.2445, 0.4052, 0.25, 0.25, 0.25, 0.875, 1.0, 0.9375, 1.0, 0.9375, 1.0, 0.875, 1.0, 0.625, 1.0, 0.6875, 1.0, 0.6875, 1.0, 0.625, 1.0, 0.3597, 0.1403, 0.3665, 0.1407, 0.3954, 0.184, 0.3933, 0.1906, 0.25, 0.25, 0.3094, 0.1067, 0.3154, 0.1042, 0.3593, 0.1335, 0.3597, 0.1403, 0.25, 0.25, 0.8125, 1.0, 0.875, 1.0, 0.875, 1.0, 0.8125, 1.0, 0.25, 0.08932, 0.25, 0.06148, 0.25, 0.06148, 0.25, 0.08932, 0.3238, 0.4281, 0.3255, 0.422, 0.3797, 0.3857, 0.3863, 0.3863, 0.4197, 0.4197, 0.3418, 0.4717, 0.3076, 0.1008, 0.25, 0.08932, 0.25, 0.06148, 0.3182, 0.07504, 0.3601, 0.134, 0.3147, 0.1037, 0.3255, 0.07804, 0.3797, 0.1143, 0.3961, 0.1849, 0.3659, 0.1398, 0.3856, 0.1202, 0.4217, 0.1742, 0.4098, 0.2458, 0.3993, 0.1926, 0.425, 0.182, 0.4377, 0.2458, 0.3993, 0.3074, 0.4098, 0.2542, 0.4377, 0.2542, 0.425, 0.318, 0.3659, 0.3602, 0.3961, 0.3151, 0.4217, 0.3258, 0.3856, 0.3798, 0.3147, 0.3963, 0.3601, 0.366, 0.3797, 0.3857, 0.3255, 0.422, 0.1885, 0.3984, 0.25, 0.4107, 0.25, 0.4385, 0.1779, 0.4242, 0.1364, 0.3636, 0.1885, 0.3984, 0.1779, 0.4242, 0.1167, 0.3833, 0.1016, 0.3115, 0.1364, 0.3636, 0.1167, 0.3833, 0.07583, 0.3221, 0.08932, 0.25, 0.1016, 0.3115, 0.07583, 0.3221, 0.06148, 0.25, 0.1016, 0.1885, 0.08932, 0.25, 0.06148, 0.25, 0.07583, 0.1779, 0.1364, 0.1364, 0.1016, 0.1885, 0.07583, 0.1779, 0.1167, 0.1167, 0.1885, 0.1016, 0.1364, 0.1364, 0.1167, 0.1167, 0.1779, 0.07583, 0.25, 0.08932, 0.1885, 0.1016, 0.1779, 0.07583, 0.25, 0.06148, 0.25, 0.49, 0.25, 0.4385, 0.25, 0.4385, 0.25, 0.49, 0.3154, 0.3958, 0.3081, 0.4007, 0.3094, 0.3933, 0.3665, 0.3593, 0.3611, 0.3674, 0.3597, 0.3597, 0.3995, 0.3061, 0.3975, 0.3163, 0.3933, 0.3094, 0.4096, 0.2445, 0.4117, 0.255, 0.4052, 0.25, 0.3954, 0.184, 0.4012, 0.1927, 0.3933, 0.1906, 0.3593, 0.1335, 0.3677, 0.1391, 0.3597, 0.1403, 0.307, 0.1007, 0.3159, 0.1024, 0.3094, 0.1067, 0.3182, 0.425, 0.3254, 0.4219, 0.3238, 0.4281, 0.3797, 0.3857, 0.3857, 0.3798, 0.3863, 0.3863, 0.4217, 0.3258, 0.4253, 0.318, 0.4278, 0.3237, 0.4377, 0.2542, 0.4379, 0.2458, 0.4422, 0.25, 0.425, 0.182, 0.4223, 0.1742, 0.4278, 0.1763, 0.3856, 0.1202, 0.3801, 0.1142, 0.3863, 0.1137, 0.3255, 0.07804, 0.3184, 0.07496, 0.3238, 0.07191, 0.4377, 0.2542, 0.4098, 0.2542, 0.4098, 0.2542, 0.3665, 0.1407, 0.3665, 0.1407, 0.3665, 0.1407, 0.3665, 0.1407, 0.3677, 0.1391, 0.3593, 0.1335, 0.3593, 0.1335, 0.3677, 0.1391, 0.3954, 0.316, 0.3954, 0.316, 0.3954, 0.316, 0.3954, 0.316, 0.4098, 0.2458, 0.4377, 0.2458, 0.4098, 0.2458, 0.3081, 0.4007, 0.3154, 0.3958, 0.3154, 0.3958, 0.3081, 0.4007, 0.4217, 0.3258, 0.3961, 0.3151, 0.3961, 0.3151, 0.3995, 0.3062, 0.3993, 0.3074, 0.3993, 0.3074, 0.3995, 0.3062, 0.3993, 0.3074, 0.4251, 0.318, 0.3993, 0.3074, 0.4012, 0.1927, 0.3954, 0.184, 0.3954, 0.184, 0.4012, 0.1927, 0.3594, 0.3665, 0.3593, 0.3665, 0.3593, 0.3665, 0.3594, 0.3665, 0.3797, 0.3857, 0.3601, 0.366, 0.3601, 0.366, 0.3597, 0.3597, 0.3593, 0.3665, 0.3154, 0.3958, 0.3094, 0.3933, 0.25, 0.25, 0.3665, 0.1407, 0.3665, 0.1407, 0.3593, 0.1335, 0.3594, 0.1335, 0.307, 0.1007, 0.3076, 0.1008, 0.3147, 0.1037, 0.3154, 0.1042, 0.3154, 0.3958, 0.3147, 0.3963, 0.3076, 0.3992, 0.307, 0.3993, 0.3665, 0.3593, 0.3659, 0.3602, 0.3601, 0.366, 0.3594, 0.3665, 0.3995, 0.3062, 0.3993, 0.3074, 0.3961, 0.3151, 0.3954, 0.316, 0.4096, 0.2446, 0.4098, 0.2458, 0.4098, 0.2542, 0.4096, 0.2554, 0.3954, 0.184, 0.3961, 0.1849, 0.3993, 0.1926, 0.3995, 0.1938, 0.3147, 0.3963, 0.3254, 0.4219, 0.3182, 0.425, 0.3076, 0.3992, 0.3659, 0.3602, 0.3857, 0.3798, 0.3797, 0.3857, 0.3601, 0.366, 0.3993, 0.3074, 0.4251, 0.318, 0.4217, 0.3258, 0.3961, 0.3151, 0.4098, 0.2458, 0.4377, 0.2458, 0.4377, 0.2542, 0.4098, 0.2542, 0.3961, 0.1849, 0.4218, 0.1742, 0.425, 0.182, 0.3993, 0.1926, 0.3601, 0.134, 0.3798, 0.1142, 0.3856, 0.1202, 0.3659, 0.1398, 0.3076, 0.1008, 0.3182, 0.07502, 0.3255, 0.07804, 0.3147, 0.1037, 0.4096, 0.2446, 0.4098, 0.2458, 0.4098, 0.2458, 0.4096, 0.2446, 0.3594, 0.1335, 0.3601, 0.134, 0.3601, 0.134, 0.3594, 0.1335, 0.3961, 0.1849, 0.4218, 0.1742, 0.3961, 0.1849, 0.3611, 0.3674, 0.3665, 0.3593, 0.3665, 0.3593, 0.3611, 0.3674, 0.307, 0.1007, 0.3076, 0.1008, 0.3076, 0.1008, 0.307, 0.1007, 0.425, 0.182, 0.3993, 0.1926, 0.3993, 0.1926, 0.4096, 0.2554, 0.4096, 0.2555, 0.4096, 0.2555, 0.4096, 0.2554, 0.3159, 0.1024, 0.307, 0.1007, 0.307, 0.1007, 0.3159, 0.1024, 0.3601, 0.134, 0.3798, 0.1142, 0.3601, 0.134, 0.3954, 0.184, 0.3961, 0.1849, 0.3961, 0.1849, 0.3954, 0.184, 0.3154, 0.1042, 0.3154, 0.1042, 0.3154, 0.1042, 0.3154, 0.1042, 0.3856, 0.1202, 0.3659, 0.1398, 0.3659, 0.1398, 0.3975, 0.3163, 0.3995, 0.3061, 0.3995, 0.3061, 0.3975, 0.3163, 0.3154, 0.3958, 0.3147, 0.3963, 0.3147, 0.3963, 0.3154, 0.3958, 0.3076, 0.1008, 0.3182, 0.07502, 0.3076, 0.1008, 0.3995, 0.1938, 0.3995, 0.1939, 0.3995, 0.1939, 0.3995, 0.1938, 0.3255, 0.07804, 0.3147, 0.1037, 0.3147, 0.1037, 0.3147, 0.3963, 0.3254, 0.4219, 0.3147, 0.3963, 0.307, 0.3993, 0.307, 0.3993, 0.307, 0.3993, 0.307, 0.3993, 0.4117, 0.255, 0.4096, 0.2445, 0.4096, 0.2445, 0.4117, 0.255, 0.3182, 0.425, 0.3076, 0.3992, 0.3076, 0.3992, 0.3665, 0.3593, 0.3659, 0.3602, 0.3659, 0.3602, 0.3665, 0.3593, 0.3659, 0.3602, 0.3857, 0.3798, 0.3659, 0.3602, 0.3665, 0.3593, 0.3665, 0.3593, 0.3665, 0.3593, 0.3665, 0.3593, 0.3076, 0.3992, 0.307, 0.3993, 0.307, 0.3993, 0.3076, 0.3992, 0.3993, 0.1926, 0.3995, 0.1938, 0.3995, 0.1938, 0.3993, 0.1926, 0.3154, 0.3958, 0.3154, 0.3958, 0.3154, 0.3958, 0.3154, 0.3958, 0.3147, 0.1037, 0.3154, 0.1042, 0.3154, 0.1042, 0.3147, 0.1037, 0.3954, 0.184, 0.3954, 0.184, 0.3954, 0.184, 0.3954, 0.184, 0.4098, 0.2542, 0.4096, 0.2554, 0.4096, 0.2554, 0.4098, 0.2542, 0.307, 0.1007, 0.307, 0.1007, 0.307, 0.1007, 0.307, 0.1007, 0.3593, 0.1335, 0.3594, 0.1335, 0.3594, 0.1335, 0.3593, 0.1335, 0.4096, 0.2445, 0.4096, 0.2446, 0.4096, 0.2446, 0.4096, 0.2445, 0.3954, 0.184, 0.3954, 0.184, 0.3995, 0.1938, 0.3995, 0.1939, 0.4096, 0.2445, 0.4096, 0.2446, 0.4096, 0.2554, 0.4096, 0.2555, 0.3995, 0.3061, 0.3995, 0.3062, 0.3954, 0.316, 0.3954, 0.316, 0.3665, 0.3593, 0.3665, 0.3593, 0.3594, 0.3665, 0.3593, 0.3665, 0.3154, 0.3958, 0.3154, 0.3958, 0.307, 0.3993, 0.307, 0.3993, 0.307, 0.1007, 0.307, 0.1007, 0.3154, 0.1042, 0.3154, 0.1042, 0.3659, 0.1398, 0.3665, 0.1407, 0.3594, 0.1335, 0.3601, 0.134, 0.3601, 0.366, 0.3594, 0.3665, 0.3594, 0.3665, 0.3601, 0.366, 0.3995, 0.3061, 0.3995, 0.3062, 0.3995, 0.3062, 0.3995, 0.3061, 0.3961, 0.3151, 0.3954, 0.316, 0.3954, 0.316, 0.3961, 0.3151, 0.3659, 0.1398, 0.3665, 0.1407, 0.3665, 0.1407, 0.3659, 0.1398, 0.25, 0.49, 0.25, 0.4385, 0.25, 0.4385, 0.25, 0.49, 0.25, 0.08932, 0.25, 0.06148, 0.25, 0.06148, 0.25, 0.08932, 0.8125, 1.0, 0.875, 1.0, 0.875, 1.0, 0.8125, 1.0, 0.625, 1.0, 0.6875, 1.0, 0.6875, 1.0, 0.625, 1.0, 0.875, 1.0, 0.9375, 1.0, 0.9375, 1.0, 0.875, 1.0, 0.6875, 1.0, 0.75, 1.0, 0.75, 1.0, 0.6875, 1.0, 0.25, 0.06148, 0.25, 0.01, 0.25, 0.01, 0.25, 0.06148, 0.9375, 1.0, 1.0, 1.0, 1.0, 1.0, 0.9375, 1.0, 0.5625, 1.0, 0.625, 1.0, 0.625, 1.0, 0.5625, 1.0, 0.75, 1.0, 0.8125, 1.0, 0.8125, 1.0, 0.75, 1.0, 0.5, 1.0, 0.5625, 1.0, 0.5625, 1.0, 0.5, 1.0, 0.25, 0.4107, 0.307, 0.3993, 0.307, 0.3993, 0.25, 0.4107, 0.25, 0.4385, 0.25, 0.4107, 0.25, 0.4107, 0.25, 0.4385, 0.3665, 0.3593, 0.3954, 0.316, 0.3954, 0.316, 0.3665, 0.3593, 0.3995, 0.3061, 0.4096, 0.2555, 0.4096, 0.2554, 0.3995, 0.3062, 0.4096, 0.2445, 0.3995, 0.1939, 0.3995, 0.1938, 0.4096, 0.2446, 0.3954, 0.184, 0.3665, 0.1407, 0.3665, 0.1407, 0.3954, 0.184, 0.3593, 0.1335, 0.3154, 0.1042, 0.3154, 0.1042, 0.3594, 0.1335, 0.307, 0.1007, 0.25, 0.08932, 0.25, 0.08932, 0.307, 0.1007, 0.3154, 0.3958, 0.3593, 0.3665, 0.3594, 0.3665, 0.3154, 0.3958, 0.9375, 0.5, 0.9375, 0.5907, 0.875, 0.5907, 0.875, 0.5, 1.0, 0.5, 1.0, 0.5907, 0.9375, 0.5907, 0.9375, 0.5, 0.125, 0.5, 0.125, 0.5907, 0.0625, 0.5907, 0.0625, 0.5, 0.1875, 0.5, 0.1875, 0.5907, 0.125, 0.5907, 0.125, 0.5, 0.25, 0.5, 0.25, 0.5907, 0.1875, 0.5907, 0.1875, 0.5, 0.3125, 0.5, 0.3125, 0.5907, 0.25, 0.5907, 0.25, 0.5, 0.375, 0.5, 0.375, 0.5907, 0.3125, 0.5907, 0.3125, 0.5, 0.4375, 0.5, 0.4375, 0.5907, 0.375, 0.5907, 0.375, 0.5, 0.5, 0.5, 0.5, 0.5907, 0.4375, 0.5907, 0.4375, 0.5, 0.5625, 0.5, 0.5625, 0.5907, 0.5, 0.5907, 0.5, 0.5, 0.625, 0.5, 0.625, 0.5907, 0.5625, 0.5907, 0.5625, 0.5, 0.6875, 0.5, 0.6875, 0.5907, 0.625, 0.5907, 0.625, 0.5, 0.75, 0.5, 0.75, 0.5907, 0.6875, 0.5907, 0.6875, 0.5, 0.8125, 0.5, 0.8125, 0.5907, 0.75, 0.5907, 0.75, 0.5, 0.875, 0.5, 0.875, 0.5907, 0.8125, 0.5907, 0.8125, 0.5, 0.0625, 0.5, 0.0625, 0.5907, 0.0, 0.5907, 0.0, 0.5, 0.0625, 0.7646, 0.0625, 0.9484, 0.0, 0.9484, 0.0, 0.7646, 1.0, 0.7646, 1.0, 0.9484, 0.9375, 0.9484, 0.9375, 0.7646, 0.9375, 0.7646, 0.9375, 0.9484, 0.875, 0.9484, 0.875, 0.7646, 0.875, 0.7646, 0.875, 0.9484, 0.8125, 0.9484, 0.8125, 0.7646, 0.8125, 0.7646, 0.8125, 0.9484, 0.75, 0.9484, 0.75, 0.7646, 0.75, 0.7646, 0.75, 0.9484, 0.6875, 0.9484, 0.6875, 0.7646, 0.6875, 0.7646, 0.6875, 0.9484, 0.625, 0.9484, 0.625, 0.7646, 0.625, 0.7646, 0.625, 0.9484, 0.5625, 0.9484, 0.5625, 0.7646, 0.5625, 0.7646, 0.5625, 0.9484, 0.5, 0.9484, 0.5, 0.7646, 0.5, 0.7646, 0.5, 0.9484, 0.4375, 0.9484, 0.4375, 0.7646, 0.4375, 0.7646, 0.4375, 0.9484, 0.375, 0.9484, 0.375, 0.7646, 0.375, 0.7646, 0.375, 0.9484, 0.3125, 0.9484, 0.3125, 0.7646, 0.3125, 0.7646, 0.3125, 0.9484, 0.25, 0.9484, 0.25, 0.7646, 0.25, 0.7646, 0.25, 0.9484, 0.1875, 0.9484, 0.1875, 0.7646, 0.1875, 0.7646, 0.1875, 0.9484, 0.125, 0.9484, 0.125, 0.7646, 0.125, 0.7646, 0.125, 0.9484, 0.0625, 0.9484, 0.0625, 0.7646])
me_cylinder.materials.append(mat_material_001)
me_cylinder.use_remesh_fix_poles = True
me_cylinder.use_remesh_preserve_attributes = False
me_cylinder.use_mirror_vertex_groups = False
me_cylinder.update()
me_circle = bpy.data.meshes.new('Circle')
me_circle.from_pydata([(-0.6567, 0.5806, 0.512), (-0.5882, 0.6491, 0.512), (-0.655, 0.5959, 0.512), (-0.6499, 0.6103, 0.512), (-0.6418, 0.6233, 0.512), (-0.6309, 0.6342, 0.512), (-0.6179, 0.6424, 0.512), (-0.6034, 0.6474, 0.512), (-0.6567, 0.4858, 0.512), (-0.5882, 0.4173, 0.512), (-0.655, 0.4706, 0.512), (-0.6499, 0.4561, 0.512), (-0.6418, 0.4431, 0.512), (-0.6309, 0.4323, 0.512), (-0.6179, 0.4241, 0.512), (-0.6034, 0.419, 0.512), (-0.4934, 0.4173, 0.512), (-0.4249, 0.4858, 0.512), (-0.4782, 0.419, 0.512), (-0.4637, 0.4241, 0.512), (-0.4507, 0.4323, 0.512), (-0.4399, 0.4431, 0.512), (-0.4317, 0.4561, 0.512), (-0.4266, 0.4706, 0.512), (-0.4249, 0.5806, 0.512), (-0.4934, 0.6491, 0.512), (-0.4266, 0.5959, 0.512), (-0.4317, 0.6103, 0.512), (-0.4399, 0.6233, 0.512), (-0.4507, 0.6342, 0.512), (-0.4637, 0.6424, 0.512), (-0.4782, 0.6474, 0.512), (-0.7055, 0.7293, 0.004108), (-0.7178, 0.7305, 0.02379), (-0.7098, 0.7295, 0.005606), (-0.7136, 0.7299, 0.009872), (-0.7164, 0.7302, 0.01626), (-0.6754, 0.7729, 0.02379), (-0.6742, 0.7606, 0.004108), (-0.6752, 0.7715, 0.01626), (-0.6748, 0.7686, 0.009872), (-0.6745, 0.7648, 0.005606), (-0.7168, 0.7399, 0.02379), (-0.7047, 0.7367, 0.004108), (-0.7154, 0.7394, 0.01626), (-0.7126, 0.7386, 0.009872), (-0.7089, 0.7377, 0.005606), (-0.7136, 0.7489, 0.02378), (-0.7024, 0.7432, 0.004108), (-0.7123, 0.7481, 0.01625), (-0.7098, 0.7468, 0.009871), (-0.7063, 0.745, 0.005606), (-0.7086, 0.7569, 0.02378), (-0.6988, 0.749, 0.004108), (-0.7074, 0.7559, 0.01625), (-0.7052, 0.7541, 0.00987), (-0.7021, 0.7517, 0.005606), (-0.7019, 0.7636, 0.02378), (-0.6939, 0.7538, 0.004108), (-0.7009, 0.7625, 0.01625), (-0.6991, 0.7602, 0.00987), (-0.6966, 0.7572, 0.005606), (-0.6938, 0.7687, 0.02378), (-0.6881, 0.7575, 0.004108), (-0.6931, 0.7674, 0.01625), (-0.6917, 0.7648, 0.009871), (-0.69, 0.7613, 0.005606), (-0.6849, 0.7718, 0.02379), (-0.6816, 0.7598, 0.004108), (-0.6844, 0.7704, 0.01626), (-0.6836, 0.7677, 0.009872), (-0.6826, 0.7639, 0.005606), (-0.7178, 0.6719, 0.02379), (-0.7055, 0.6731, 0.004108), (-0.7164, 0.6722, 0.01626), (-0.7136, 0.6725, 0.009872), (-0.7098, 0.6728, 0.005606), (-0.6742, 0.6418, 0.004108), (-0.6754, 0.6295, 0.02379), (-0.6745, 0.6375, 0.005606), (-0.6748, 0.6337, 0.009872), (-0.6752, 0.6309, 0.01626), (-0.7047, 0.6657, 0.004108), (-0.7168, 0.6625, 0.02379), (-0.7089, 0.6647, 0.005606), (-0.7126, 0.6637, 0.009872), (-0.7154, 0.663, 0.01626), (-0.7024, 0.6592, 0.004108), (-0.7136, 0.6535, 0.02378), (-0.7063, 0.6573, 0.005606), (-0.7098, 0.6556, 0.009871), (-0.7123, 0.6542, 0.01625), (-0.6988, 0.6534, 0.004108), (-0.7086, 0.6455, 0.02378), (-0.7021, 0.6507, 0.005606), (-0.7052, 0.6483, 0.00987), (-0.7074, 0.6464, 0.01625), (-0.6939, 0.6485, 0.004108), (-0.7019, 0.6388, 0.02378), (-0.6966, 0.6452, 0.005606), (-0.6991, 0.6422, 0.00987), (-0.7009, 0.6399, 0.01625), (-0.6881, 0.6449, 0.004108), (-0.6938, 0.6337, 0.02378), (-0.69, 0.641, 0.005606), (-0.6917, 0.6376, 0.009871), (-0.6931, 0.635, 0.01625), (-0.6816, 0.6426, 0.004108), (-0.6849, 0.6306, 0.02379), (-0.6826, 0.6385, 0.005606), (-0.6836, 0.6347, 0.009872), (-0.6844, 0.6319, 0.01626), (-0.6168, 0.6295, 0.02379), (-0.6181, 0.6418, 0.004108), (-0.6171, 0.6309, 0.01626), (-0.6175, 0.6337, 0.009872), (-0.6178, 0.6375, 0.005606), (-0.5867, 0.6731, 0.004108), (-0.5745, 0.6719, 0.02379), (-0.5825, 0.6728, 0.005606), (-0.5787, 0.6725, 0.009872), (-0.5759, 0.6722, 0.01626), (-0.6106, 0.6426, 0.004108), (-0.6074, 0.6306, 0.02379), (-0.6097, 0.6385, 0.005606), (-0.6087, 0.6347, 0.009872), (-0.6079, 0.6319, 0.01626), (-0.6042, 0.6449, 0.004108), (-0.5985, 0.6337, 0.02378), (-0.6023, 0.641, 0.005606), (-0.6005, 0.6376, 0.009871), (-0.5992, 0.635, 0.01625), (-0.5983, 0.6485, 0.004108), (-0.5904, 0.6388, 0.02378), (-0.5957, 0.6452, 0.005606), (-0.5932, 0.6422, 0.00987), (-0.5914, 0.6399, 0.01625), (-0.5935, 0.6534, 0.004108), (-0.5837, 0.6455, 0.02378), (-0.5902, 0.6507, 0.005606), (-0.5871, 0.6483, 0.00987), (-0.5849, 0.6464, 0.01625), (-0.5898, 0.6592, 0.004108), (-0.5787, 0.6535, 0.02378), (-0.586, 0.6573, 0.005606), (-0.5825, 0.6556, 0.009871), (-0.5799, 0.6542, 0.01625), (-0.5876, 0.6657, 0.004108), (-0.5755, 0.6625, 0.02379), (-0.5834, 0.6647, 0.005606), (-0.5797, 0.6637, 0.009872), (-0.5769, 0.663, 0.01626), (-0.5745, 0.7305, 0.02379), (-0.5867, 0.7293, 0.004108), (-0.5759, 0.7302, 0.01626), (-0.5787, 0.7299, 0.009872), (-0.5825, 0.7295, 0.005606), (-0.6181, 0.7606, 0.004108), (-0.6168, 0.7729, 0.02379), (-0.6178, 0.7648, 0.005606), (-0.6175, 0.7686, 0.009872), (-0.6171, 0.7715, 0.01626), (-0.5876, 0.7367, 0.004108), (-0.5755, 0.7399, 0.02379), (-0.5834, 0.7377, 0.005606), (-0.5797, 0.7386, 0.009872), (-0.5769, 0.7394, 0.01626), (-0.5898, 0.7432, 0.004108), (-0.5787, 0.7489, 0.02378), (-0.586, 0.745, 0.005606), (-0.5825, 0.7468, 0.009871), (-0.5799, 0.7481, 0.01625), (-0.5935, 0.749, 0.004108), (-0.5837, 0.7569, 0.02378), (-0.5902, 0.7517, 0.005606), (-0.5871, 0.7541, 0.00987), (-0.5849, 0.7559, 0.01625), (-0.5983, 0.7538, 0.004108), (-0.5904, 0.7636, 0.02378), (-0.5957, 0.7572, 0.005606), (-0.5932, 0.7602, 0.00987), (-0.5914, 0.7625, 0.01625), (-0.6042, 0.7575, 0.004108), (-0.5985, 0.7687, 0.02378), (-0.6023, 0.7613, 0.005606), (-0.6005, 0.7648, 0.009871), (-0.5992, 0.7674, 0.01625), (-0.6106, 0.7598, 0.004108), (-0.6074, 0.7718, 0.02379), (-0.6097, 0.7639, 0.005606), (-0.6087, 0.7677, 0.009872), (-0.6079, 0.7704, 0.01626)], [], [(62, 6, 7, 67), (123, 128, 19, 18), (143, 148, 23, 22), (72, 83, 10, 8), (152, 163, 26, 24), (37, 1, 25, 158), (118, 152, 24, 17), (108, 78, 9, 15), (188, 158, 25, 31), (88, 93, 12, 11), (168, 173, 28, 27), (93, 98, 13, 12), (173, 178, 29, 28), (98, 103, 14, 13), (178, 183, 30, 29), (103, 108, 15, 14), (183, 188, 31, 30), (112, 123, 18, 16), (78, 112, 16, 9), (67, 7, 1, 37), (163, 168, 27, 26), (148, 118, 17, 23), (47, 3, 4, 52), (33, 0, 2, 42), (128, 133, 20, 19), (52, 4, 5, 57), (42, 2, 3, 47), (133, 138, 21, 20), (57, 5, 6, 62), (83, 88, 11, 10), (138, 143, 22, 21), (33, 72, 8, 0), (33, 42, 44, 36), (36, 44, 45, 35), (35, 45, 46, 34), (34, 46, 43, 32), (42, 47, 49, 44), (44, 49, 50, 45), (45, 50, 51, 46), (46, 51, 48, 43), (47, 52, 54, 49), (49, 54, 55, 50), (50, 55, 56, 51), (51, 56, 53, 48), (52, 57, 59, 54), (54, 59, 60, 55), (55, 60, 61, 56), (56, 61, 58, 53), (57, 62, 64, 59), (59, 64, 65, 60), (60, 65, 66, 61), (61, 66, 63, 58), (62, 67, 69, 64), (64, 69, 70, 65), (65, 70, 71, 66), (66, 71, 68, 63), (67, 37, 39, 69), (69, 39, 40, 70), (70, 40, 41, 71), (71, 41, 38, 68), (73, 82, 84, 76), (76, 84, 85, 75), (75, 85, 86, 74), (74, 86, 83, 72), (82, 87, 89, 84), (84, 89, 90, 85), (85, 90, 91, 86), (86, 91, 88, 83), (87, 92, 94, 89), (89, 94, 95, 90), (90, 95, 96, 91), (91, 96, 93, 88), (92, 97, 99, 94), (94, 99, 100, 95), (95, 100, 101, 96), (96, 101, 98, 93), (97, 102, 104, 99), (99, 104, 105, 100), (100, 105, 106, 101), (101, 106, 103, 98), (102, 107, 109, 104), (104, 109, 110, 105), (105, 110, 111, 106), (106, 111, 108, 103), (107, 77, 79, 109), (109, 79, 80, 110), (110, 80, 81, 111), (111, 81, 78, 108), (113, 122, 124, 116), (116, 124, 125, 115), (115, 125, 126, 114), (114, 126, 123, 112), (122, 127, 129, 124), (124, 129, 130, 125), (125, 130, 131, 126), (126, 131, 128, 123), (127, 132, 134, 129), (129, 134, 135, 130), (130, 135, 136, 131), (131, 136, 133, 128), (132, 137, 139, 134), (134, 139, 140, 135), (135, 140, 141, 136), (136, 141, 138, 133), (137, 142, 144, 139), (139, 144, 145, 140), (140, 145, 146, 141), (141, 146, 143, 138), (142, 147, 149, 144), (144, 149, 150, 145), (145, 150, 151, 146), (146, 151, 148, 143), (147, 117, 119, 149), (149, 119, 120, 150), (150, 120, 121, 151), (151, 121, 118, 148), (153, 162, 164, 156), (156, 164, 165, 155), (155, 165, 166, 154), (154, 166, 163, 152), (162, 167, 169, 164), (164, 169, 170, 165), (165, 170, 171, 166), (166, 171, 168, 163), (167, 172, 174, 169), (169, 174, 175, 170), (170, 175, 176, 171), (171, 176, 173, 168), (172, 177, 179, 174), (174, 179, 180, 175), (175, 180, 181, 176), (176, 181, 178, 173), (177, 182, 184, 179), (179, 184, 185, 180), (180, 185, 186, 181), (181, 186, 183, 178), (182, 187, 189, 184), (184, 189, 190, 185), (185, 190, 191, 186), (186, 191, 188, 183), (187, 157, 159, 189), (189, 159, 160, 190), (190, 160, 161, 191), (191, 161, 158, 188), (32, 73, 76, 34), (34, 76, 75, 35), (35, 75, 74, 36), (36, 74, 72, 33), (37, 158, 161, 39), (39, 161, 160, 40), (40, 160, 159, 41), (41, 159, 157, 38), (77, 113, 116, 79), (79, 116, 115, 80), (80, 115, 114, 81), (81, 114, 112, 78), (117, 153, 156, 119), (119, 156, 155, 120), (120, 155, 154, 121), (121, 154, 152, 118), (43, 48, 53, 58, 63, 68, 38, 157, 187, 182, 177, 172, 167, 162, 153, 117, 147, 142, 137, 132, 127, 122, 113, 77, 107, 102, 97, 92, 87, 82, 73, 32)])
me_circle.polygons.foreach_set('use_smooth', [True] * 161)
_uv = me_circle.uv_layers.new(name='UVMap')
_uv.uv.foreach_set('vector', [0.0, 0.0, 0.0, 0.0, 0.0, 0.0, 0.0, 0.0, 0.0, 0.0, 0.0, 0.0, 0.0, 0.0, 0.0, 0.0, 0.0, 0.0, 0.0, 0.0, 0.0, 0.0, 0.0, 0.0, 0.0, 0.0, 0.0, 0.0, 0.0, 0.0, 0.0, 0.0, 0.0, 0.0, 0.0, 0.0, 0.0, 0.0, 0.0, 0.0, 0.0, 0.0, 0.0, 0.0, 0.0, 0.0, 0.0, 0.0, 0.0, 0.0, 0.0, 0.0, 0.0, 0.0, 0.0, 0.0, 0.0, 0.0, 0.0, 0.0, 0.0, 0.0, 0.0, 0.0, 0.0, 0.0, 0.0, 0.0, 0.0, 0.0, 0.0, 0.0, 0.0, 0.0, 0.0, 0.0, 0.0, 0.0, 0.0, 0.0, 0.0, 0.0, 0.0, 0.0, 0.0, 0.0, 0.0, 0.0, 0.0, 0.0, 0.0, 0.0, 0.0, 0.0, 0.0, 0.0, 0.0, 0.0, 0.0, 0.0, 0.0, 0.0, 0.0, 0.0, 0.0, 0.0, 0.0, 0.0, 0.0, 0.0, 0.0, 0.0, 0.0, 0.0, 0.0, 0.0, 0.0, 0.0, 0.0, 0.0, 0.0, 0.0, 0.0, 0.0, 0.0, 0.0, 0.0, 0.0, 0.0, 0.0, 0.0, 0.0, 0.0, 0.0, 0.0, 0.0, 0.0, 0.0, 0.0, 0.0, 0.0, 0.0, 0.0, 0.0, 0.0, 0.0, 0.0, 0.0, 0.0, 0.0, 0.0, 0.0, 0.0, 0.0, 0.0, 0.0, 0.0, 0.0, 0.0, 0.0, 0.0, 0.0, 0.0, 0.0, 0.0, 0.0, 0.0, 0.0, 0.0, 0.0, 0.0, 0.0, 0.0, 0.0, 0.0, 0.0, 0.0, 0.0, 0.0, 0.0, 0.0, 0.0, 0.0, 0.0, 0.0, 0.0, 0.0, 0.0, 0.0, 0.0, 0.0, 0.0, 0.0, 0.0, 0.0, 0.0, 0.0, 0.0, 0.0, 0.0, 0.0, 0.0, 0.0, 0.0, 0.0, 0.0, 0.0, 0.0, 0.0, 0.0, 0.0, 0.0, 0.0, 0.0, 0.0, 0.0, 0.0, 0.0, 0.0, 0.0, 0.0, 0.0, 0.0, 0.0, 0.0, 0.0, 0.0, 0.0, 0.0, 0.0, 0.0, 0.0, 0.0, 0.0, 0.0, 0.0, 0.0, 0.0, 0.0, 0.0, 0.0, 0.0, 0.0, 0.0, 0.0, 0.0, 0.0, 0.0, 0.0, 0.0, 0.0, 0.0, 0.0, 0.0, 0.0, 0.0, 0.0, 0.0, 0.0, 0.0, 0.0, 0.0, 0.0, 0.0, 0.0, 0.0, 0.0, 0.0, 0.0, 0.0, 0.0, 0.0, 0.0, 0.0, 0.0, 0.0, 0.0, 0.0, 0.0, 0.0, 0.0, 0.0, 0.0, 0.0, 0.0, 0.0, 0.0, 0.0, 0.0, 0.0, 0.0, 0.0, 0.0, 0.0, 0.0, 0.0, 0.0, 0.0, 0.0, 0.0, 0.0, 0.0, 0.0, 0.0, 0.0, 0.0, 0.0, 0.0, 0.0, 0.0, 0.0, 0.0, 0.0, 0.0, 0.0, 0.0, 0.0, 0.0, 0.0, 0.0, 0.0, 0.0, 0.0, 0.0, 0.0, 0.0, 0.0, 0.0, 0.0, 0.0, 0.0, 0.0, 0.0, 0.0, 0.0, 0.0, 0.0, 0.0, 0.0, 0.0, 0.0, 0.0, 0.0, 0.0, 0.0, 0.0, 0.0, 0.0, 0.0, 0.0, 0.0, 0.0, 0.0, 0.0, 0.0, 0.0, 0.0, 0.0, 0.0, 0.0, 0.0, 0.0, 0.0, 0.0, 0.0, 0.0, 0.0, 0.0, 0.0, 0.0, 0.0, 0.0, 0.0, 0.0, 0.0, 0.0, 0.0, 0.0, 0.0, 0.0, 0.0, 0.0, 0.0, 0.0, 0.0, 0.0, 0.0, 0.0, 0.0, 0.0, 0.0, 0.0, 0.0, 0.0, 0.0, 0.0, 0.0, 0.0, 0.0, 0.0, 0.0, 0.0, 0.0, 0.0, 0.0, 0.0, 0.0, 0.0, 0.0, 0.0, 0.0, 0.0, 0.0, 0.0, 0.0, 0.0, 0.0, 0.0, 0.0, 0.0, 0.0, 0.0, 0.0, 0.0, 0.0, 0.0, 0.0, 0.0, 0.0, 0.0, 0.0, 0.0, 0.0, 0.0, 0.0, 0.0, 0.0, 0.0, 0.0, 0.0, 0.0, 0.0, 0.0, 0.0, 0.0, 0.0, 0.0, 0.0, 0.0, 0.0, 0.0, 0.0, 0.0, 0.0, 0.0, 0.0, 0.0, 0.0, 0.0, 0.0, 0.0, 0.0, 0.0, 0.0, 0.0, 0.0, 0.0, 0.0, 0.0, 0.0, 0.0, 0.0, 0.0, 0.0, 0.0, 0.0, 0.0, 0.0, 0.0, 0.0, 0.0, 0.0, 0.0, 0.0, 0.0, 0.0, 0.0, 0.0, 0.0, 0.0, 0.0, 0.0, 0.0, 0.0, 0.0, 0.0, 0.0, 0.0, 0.0, 0.0, 0.0, 0.0, 0.0, 0.0, 0.0, 0.0, 0.0, 0.0, 0.0, 0.0, 0.0, 0.0, 0.0, 0.0, 0.0, 0.0, 0.0, 0.0, 0.0, 0.0, 0.0, 0.0, 0.0, 0.0, 0.0, 0.0, 0.0, 0.0, 0.0, 0.0, 0.0, 0.0, 0.0, 0.0, 0.0, 0.0, 0.0, 0.0, 0.0, 0.0, 0.0, 0.0, 0.0, 0.0, 0.0, 0.0, 0.0, 0.0, 0.0, 0.0, 0.0, 0.0, 0.0, 0.0, 0.0, 0.0, 0.0, 0.0, 0.0, 0.0, 0.0, 0.0, 0.0, 0.0, 0.0, 0.0, 0.0, 0.0, 0.0, 0.0, 0.0, 0.0, 0.0, 0.0, 0.0, 0.0, 0.0, 0.0, 0.0, 0.0, 0.0, 0.0, 0.0, 0.0, 0.0, 0.0, 0.0, 0.0, 0.0, 0.0, 0.0, 0.0, 0.0, 0.0, 0.0, 0.0, 0.0, 0.0, 0.0, 0.0, 0.0, 0.0, 0.0, 0.0, 0.0, 0.0, 0.0, 0.0, 0.0, 0.0, 0.0, 0.0, 0.0, 0.0, 0.0, 0.0, 0.0, 0.0, 0.0, 0.0, 0.0, 0.0, 0.0, 0.0, 0.0, 0.0, 0.0, 0.0, 0.0, 0.0, 0.0, 0.0, 0.0, 0.0, 0.0, 0.0, 0.0, 0.0, 0.0, 0.0, 0.0, 0.0, 0.0, 0.0, 0.0, 0.0, 0.0, 0.0, 0.0, 0.0, 0.0, 0.0, 0.0, 0.0, 0.0, 0.0, 0.0, 0.0, 0.0, 0.0, 0.0, 0.0, 0.0, 0.0, 0.0, 0.0, 0.0, 0.0, 0.0, 0.0, 0.0, 0.0, 0.0, 0.0, 0.0, 0.0, 0.0, 0.0, 0.0, 0.0, 0.0, 0.0, 0.0, 0.0, 0.0, 0.0, 0.0, 0.0, 0.0, 0.0, 0.0, 0.0, 0.0, 0.0, 0.0, 0.0, 0.0, 0.0, 0.0, 0.0, 0.0, 0.0, 0.0, 0.0, 0.0, 0.0, 0.0, 0.0, 0.0, 0.0, 0.0, 0.0, 0.0, 0.0, 0.0, 0.0, 0.0, 0.0, 0.0, 0.0, 0.0, 0.0, 0.0, 0.0, 0.0, 0.0, 0.0, 0.0, 0.0, 0.0, 0.0, 0.0, 0.0, 0.0, 0.0, 0.0, 0.0, 0.0, 0.0, 0.0, 0.0, 0.0, 0.0, 0.0, 0.0, 0.0, 0.0, 0.0, 0.0, 0.0, 0.0, 0.0, 0.0, 0.0, 0.0, 0.0, 0.0, 0.0, 0.0, 0.0, 0.0, 0.0, 0.0, 0.0, 0.0, 0.0, 0.0, 0.0, 0.0, 0.0, 0.0, 0.0, 0.0, 0.0, 0.0, 0.0, 0.0, 0.0, 0.0, 0.0, 0.0, 0.0, 0.0, 0.0, 0.0, 0.0, 0.0, 0.0, 0.0, 0.0, 0.0, 0.0, 0.0, 0.0, 0.0, 0.0, 0.0, 0.0, 0.0, 0.0, 0.0, 0.0, 0.0, 0.0, 0.0, 0.0, 0.0, 0.0, 0.0, 0.0, 0.0, 0.0, 0.0, 0.0, 0.0, 0.0, 0.0, 0.0, 0.0, 0.0, 0.0, 0.0, 0.0, 0.0, 0.0, 0.0, 0.0, 0.0, 0.0, 0.0, 0.0, 0.0, 0.0, 0.0, 0.0, 0.0, 0.0, 0.0, 0.0, 0.0, 0.0, 0.0, 0.0, 0.0, 0.0, 0.0, 0.0, 0.0, 0.0, 0.0, 0.0, 0.0, 0.0, 0.0, 0.0, 0.0, 0.0, 0.0, 0.0, 0.0, 0.0, 0.0, 0.0, 0.0, 0.0, 0.0, 0.0, 0.0, 0.0, 0.0, 0.0, 0.0, 0.0, 0.0, 0.0, 0.0, 0.0, 0.0, 0.0, 0.0, 0.0, 0.0, 0.0, 0.0, 0.0, 0.0, 0.0, 0.0, 0.0, 0.0, 0.0, 0.0, 0.0, 0.0, 0.0, 0.0, 0.0, 0.0, 0.0, 0.0, 0.0, 0.0, 0.0, 0.0, 0.0, 0.0, 0.0, 0.0, 0.0, 0.0, 0.0, 0.0, 0.0, 0.0, 0.0, 0.0, 0.0, 0.0, 0.0, 0.0, 0.0, 0.0, 0.0, 0.0, 0.0, 0.0, 0.0, 0.0, 0.0, 0.0, 0.0, 0.0, 0.0, 0.0, 0.0, 0.0, 0.0, 0.0, 0.0, 0.0, 0.0, 0.0, 0.0, 0.0, 0.0, 0.0, 0.0, 0.0, 0.0, 0.0, 0.0, 0.0, 0.0, 0.0, 0.0, 0.0, 0.0, 0.0, 0.0, 0.0, 0.0, 0.0, 0.0, 0.0, 0.0, 0.0, 0.0, 0.0, 0.0, 0.0, 0.0, 0.0, 0.0, 0.0, 0.0, 0.0, 0.0, 0.0, 0.0, 0.0, 0.0, 0.0, 0.0, 0.0, 0.0, 0.0, 0.0, 0.0, 0.0, 0.0, 0.0, 0.0, 0.0, 0.0, 0.0, 0.0, 0.0, 0.0, 0.0, 0.0, 0.0, 0.0, 0.0, 0.0, 0.0, 0.0, 0.0, 0.0, 0.0, 0.0, 0.0, 0.0, 0.0, 0.0, 0.0, 0.0, 0.0, 0.0, 0.0, 0.0, 0.0, 0.0, 0.0, 0.0, 0.0, 0.0, 0.0, 0.0, 0.0, 0.0, 0.0, 0.0, 0.0, 0.0, 0.0, 0.0, 0.0, 0.0, 0.0, 0.0, 0.0, 0.0, 0.0, 0.0, 0.0, 0.0, 0.0, 0.0, 0.0, 0.0, 0.0, 0.0, 0.0, 0.0, 0.0, 0.0, 0.0, 0.0, 0.0, 0.0, 0.0, 0.0, 0.0, 0.0, 0.0, 0.0, 0.0, 0.0, 0.0, 0.0, 0.0, 0.0, 0.0, 0.0, 0.0, 0.0, 0.0, 0.0, 0.0, 0.0, 0.0, 0.0, 0.0, 0.0, 0.0, 0.0, 0.0, 0.0, 0.0, 0.0, 0.0, 0.0, 0.0, 0.0, 0.0, 0.0, 0.0, 0.0, 0.0, 0.0, 0.0, 0.0, 0.0, 0.0, 0.0, 0.0, 0.0, 0.0, 0.0, 0.0, 0.0, 0.0, 0.0, 0.0, 0.0, 0.0, 0.0, 0.0, 0.0, 0.0, 0.0, 0.0, 0.0, 0.0, 0.0, 0.0, 0.0, 0.0, 0.0, 0.0, 0.0, 0.0, 0.0, 0.0, 0.0, 0.0, 0.0, 0.0, 0.0, 0.0, 0.0, 0.0, 0.0, 0.0, 0.0, 0.0, 0.0, 0.0, 0.0, 0.0, 0.0, 0.0, 0.0, 0.0, 0.0, 0.0, 0.0, 0.0, 0.0, 0.0, 0.0, 0.0, 0.0, 0.0, 0.0, 0.0, 0.0, 0.0, 0.0, 0.0, 0.0, 0.0, 0.0, 0.0, 0.0, 0.0, 0.0, 0.0, 0.0, 0.0, 0.0, 0.0, 0.0, 0.0, 0.0, 0.0, 0.0, 0.0, 0.0, 0.0, 0.0, 0.0, 0.0, 0.0, 0.0, 0.0, 0.0, 0.0, 0.0, 0.0, 0.0, 0.0, 0.0, 0.0, 0.0, 0.0, 0.0, 0.0, 0.0, 0.0, 0.0, 0.0, 0.0, 0.0, 0.0, 0.0, 0.0, 0.0, 0.0, 0.0, 0.0, 0.0, 0.0, 0.0, 0.0, 0.0, 0.0, 0.0, 0.0, 0.0, 0.0, 0.0, 0.0, 0.0, 0.0, 0.0, 0.0, 0.0, 0.0, 0.0, 0.0, 0.0, 0.0, 0.0, 0.0, 0.0, 0.0, 0.0, 0.0, 0.0, 0.0, 0.0, 0.0, 0.0, 0.0, 0.0, 0.0, 0.0, 0.0, 0.0, 0.0, 0.0, 0.0, 0.0, 0.0, 0.0, 0.0, 0.0, 0.0, 0.0, 0.0, 0.0, 0.0, 0.0, 0.0, 0.0, 0.0, 0.0, 0.0, 0.0, 0.0, 0.0, 0.0, 0.0, 0.0, 0.0, 0.0, 0.0, 0.0, 0.0, 0.0, 0.0, 0.0, 0.0, 0.0, 0.0, 0.0, 0.0, 0.0, 0.0, 0.0, 0.0, 0.0, 0.0, 0.0, 0.0, 0.0, 0.0, 0.0, 0.0, 0.0, 0.0, 0.0, 0.0, 0.0, 0.0, 0.0, 0.0, 0.0, 0.0, 0.0, 0.0, 0.0, 0.0, 0.0, 0.0, 0.0, 0.0, 0.0, 0.0, 0.0, 0.0, 0.0, 0.0, 0.0, 0.0, 0.0, 0.0, 0.0, 0.0, 0.0, 0.0, 0.0, 0.0])
me_circle.materials.append(mat_material_002)
me_circle.use_remesh_fix_poles = True
me_circle.use_remesh_preserve_attributes = False
me_circle.use_mirror_vertex_groups = False
me_circle.update()

# ---- objects
ob_light = bpy.data.objects.new('Light', light_light)
ob_camera = bpy.data.objects.new('Camera', cam_camera)
ob_chair_001 = bpy.data.objects.new('Chair.001', me_cylinder)
ob_chair_002 = bpy.data.objects.new('Chair.002', me_circle)

# ---- transforms, parenting, visibility, modifiers, constraints
ob_light.location = (-7.07, -2.446, 5.904)
ob_light.rotation_euler = (0.6503, 0.05522, 5.366)
ob_light.lock_rotations_4d = False
ob_light.empty_display_type = 'ARROWS'
ob_light.color = (0.0, 0.0, 0.0, 0.0)
ob_light.lineart.crease_threshold = 0.0
ob_camera.location = (-9.946, -3.421, 4.844)
ob_camera.rotation_euler = (1.192, -1.863e-09, -1.24)
ob_camera.lock_rotations_4d = False
ob_camera.empty_display_type = 'ARROWS'
ob_camera.color = (0.0, 0.0, 0.0, 0.0)
ob_camera.display_type = 'WIRE'
ob_camera.lineart.crease_threshold = 0.0
ob_chair_001.location = (0.0, 0.0, 0.0)
ob_chair_001.scale = (0.6291, 0.6291, 0.6291)
ob_chair_001.lineart.crease_threshold = 0.0
_m = ob_chair_001.modifiers.new('Subdivision', 'SUBSURF')
_m.uv_smooth = 'PRESERVE_CORNERS'
_m.levels = 3
_m.render_levels = 3
_m = ob_chair_001.modifiers.new('Auto Smooth', 'NODES')
_m.node_group = ng_auto_smooth
_gi = [s.identifier for s in ng_auto_smooth.interface.items_tree if s.item_type == 'SOCKET' and s.in_out == 'INPUT']
_m[_gi[1]] = 0.5236  # Angle
ob_chair_002.location = (0.0, 0.0, 0.0)
ob_chair_002.scale = (0.6291, 0.6291, 0.6291)
ob_chair_002.lineart.crease_threshold = 0.0
_m = ob_chair_002.modifiers.new('Mirror', 'MIRROR')
_m.use_axis = (True, True, False)
_m.mirror_object = ob_chair_001

# ---- collection membership
col_collection.objects.link(ob_light)
col_collection.objects.link(ob_camera)
col_chair.objects.link(ob_chair_001)
col_chair.objects.link(ob_chair_002)

# ---- scene / render settings (as saved in the file)
scene.camera = ob_camera
scene.frame_start = 1; scene.frame_end = 250; scene.frame_set(1)
scene.render.engine = 'BLENDER_EEVEE_NEXT'
scene.cycles.use_denoising = False
scene.cycles.samples = 128
scene.cycles.sampling_pattern = 'TABULATED_SOBOL'
scene.cycles.use_adaptive_sampling = False
scene.cycles.use_light_tree = False
scene.view_settings.view_transform = 'Filmic'
bpy.context.view_layer.update()
